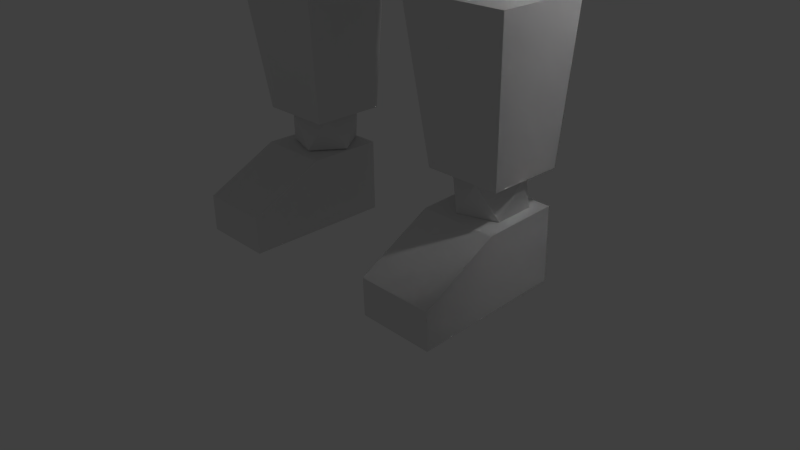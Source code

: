 # Source: MechRigged.blend  (saved by Blender 2.73.0; exported with 4.5.12 LTS)
import bpy
from mathutils import Matrix  # noqa: F401  (used for matrix-valued properties, if any)

bpy.ops.wm.read_factory_settings(use_empty=True)
scene = bpy.context.scene
scene.name = 'Scene'

# ---- collections
col_collection_1 = bpy.data.collections.new('Collection 1'); scene.collection.children.link(col_collection_1)

# ---- materials (node trees are filled in below, after node groups)
mat_material_002 = bpy.data.materials.new('Material.002')
mat_material_002.alpha_threshold = 0.0
mat_material_002.use_transparent_shadow = False
mat_material_002.roughness = 0.5
mat_material_002.line_color = (0.0, 0.0, 0.0, 1.0)
mat_material = bpy.data.materials.new('Material')
mat_material.alpha_threshold = 0.0
mat_material.use_transparent_shadow = False
mat_material.roughness = 0.5
mat_material.line_color = (0.0, 0.0, 0.0, 1.0)
mat_material_001 = bpy.data.materials.new('Material.001')
mat_material_001.alpha_threshold = 0.0
mat_material_001.use_transparent_shadow = False
mat_material_001.roughness = 0.5
mat_material_001.line_color = (0.0, 0.0, 0.0, 1.0)
mat_material_003 = bpy.data.materials.new('Material.003')
mat_material_003.alpha_threshold = 0.0
mat_material_003.use_transparent_shadow = False
mat_material_003.roughness = 0.5
mat_material_003.line_color = (0.0, 0.0, 0.0, 1.0)
mat_material_004 = bpy.data.materials.new('Material.004')
mat_material_004.alpha_threshold = 0.0
mat_material_004.use_transparent_shadow = False
mat_material_004.roughness = 0.5
mat_material_004.line_color = (0.0, 0.0, 0.0, 1.0)
mat_material_005 = bpy.data.materials.new('Material.005')
mat_material_005.alpha_threshold = 0.0
mat_material_005.use_transparent_shadow = False
mat_material_005.roughness = 0.5
mat_material_005.line_color = (0.0, 0.0, 0.0, 1.0)
mat_material_006 = bpy.data.materials.new('Material.006')
mat_material_006.alpha_threshold = 0.0
mat_material_006.use_transparent_shadow = False
mat_material_006.roughness = 0.5
mat_material_006.line_color = (0.0, 0.0, 0.0, 1.0)
mat_material_008 = bpy.data.materials.new('Material.008')
mat_material_008.alpha_threshold = 0.0
mat_material_008.use_transparent_shadow = False
mat_material_008.roughness = 0.5
mat_material_008.line_color = (0.0, 0.0, 0.0, 1.0)

# ---- material node trees

# ---- world
world_world = bpy.data.worlds.new('World'); scene.world = world_world
world_world.color = (0.05088, 0.05088, 0.05088)
world_world.use_sun_shadow = False
world_world.sun_shadow_jitter_overblur = 0.0
world_world.cycles.sampling_method = 'MANUAL'
world_world.cycles.sample_map_resolution = 256

# ---- cameras
cam_camera = bpy.data.cameras.new('Camera')
cam_camera.clip_end = 100.0
cam_camera.lens = 35.0
cam_camera.sensor_width = 32.0
cam_camera.sensor_height = 18.0
cam_camera.ortho_scale = 7.314
cam_camera.dof.focus_distance = 0.0
cam_camera.dof.aperture_fstop = 128.0

# ---- lights
light_lamp = bpy.data.lights.new('Lamp', 'POINT')
light_lamp.transmission_factor = 0.0
light_lamp.cutoff_distance = 30.0
light_lamp.energy = 100.0
light_lamp.shadow_buffer_clip_start = 1.001
light_lamp.shadow_soft_size = 0.1
light_lamp.shadow_maximum_resolution = 0.006
light_lamp.use_absolute_resolution = True
light_lamp.cycles.use_multiple_importance_sampling = False

# ---- meshes
me_cube_006 = bpy.data.meshes.new('Cube.006')
me_cube_006.from_pydata([(0.3335, 0.988, -0.4438), (0.6808, -0.9816, -0.4438), (-0.304, -1.155, -0.4438), (-0.6513, 0.8144, -0.4438), (0.3335, 0.988, 0.5562), (0.6808, -0.9816, 0.05617), (-0.304, -1.155, 0.05617), (-0.6513, 0.8144, 0.5562), (0.5072, 0.003193, -0.4438), (-0.4777, -0.1705, -0.4438), (0.5072, 0.003192, 0.5562), (-0.4777, -0.1705, 0.5562)], [], [(8, 1, 2, 9), (10, 11, 6, 5), (8, 10, 5, 1), (1, 5, 6, 2), (9, 11, 7, 3), (4, 0, 3, 7), (2, 6, 11, 9), (0, 4, 10, 8), (4, 7, 11, 10), (0, 8, 9, 3)])
me_cube_006.materials.append(mat_material_002)
me_cube_006.use_remesh_preserve_volume = False
me_cube_006.use_remesh_preserve_attributes = False
me_cube_006.use_mirror_vertex_groups = False
me_cube_006.update()
me_icosphere = bpy.data.meshes.new('Icosphere')
me_icosphere.from_pydata([(0.009209, 0.1558, -1.494), (1.126, -0.2729, -0.7546), (-0.05338, -1.039, -0.7546), (-1.146, -0.1538, -0.7546), (0.7619, 1.085, -0.7546), (1.039, -0.1538, -0.7546), (-0.6422, 1.159, -0.7546), (1.165, 0.4653, 0.4415), (0.6606, -1.072, 0.4415), (-1.146, -0.1538, -0.7546), (0.0718, 1.35, 0.4415), (0.5836, -0.5838, 0.388), (-1.146, -0.1538, -0.7546), (-1.107, 0.5844, 0.4415), (1.165, 0.4653, 0.4415), (0.2211, -0.8258, 0.5912), (0.0718, 1.35, 0.4415), (-0.05338, -0.8289, 0.03324), (0.9562, -0.01011, -0.7189), (-0.7435, -0.9986, 0.4415), (-0.304, -0.7983, 0.5912), (0.009209, 0.1558, 1.181), (-1.107, 0.5844, 0.4415), (-1.146, -0.1538, -0.7546), (-0.6904, -0.5838, 0.388), (-1.146, -0.1538, -0.7546), (-1.063, -0.01011, -0.7189), (-1.146, -0.1538, -0.7546)], [], [(0, 1, 2), (0, 2, 3), (1, 0, 4), (2, 1, 5), (0, 3, 6), (1, 4, 7), (0, 6, 4), (1, 8, 5), (9, 6, 3), (1, 7, 8), (4, 10, 7), (4, 6, 10), (11, 5, 8), (9, 12, 13, 6), (8, 7, 14, 15), (6, 13, 10), (11, 8, 17), (11, 18, 5), (9, 3, 13, 12), (19, 8, 15, 20), (14, 7, 10, 16), (15, 14, 21), (13, 22, 16, 10), (19, 17, 8), (3, 23, 19, 13), (19, 20, 22, 13), (20, 15, 21), (14, 16, 21), (16, 22, 21), (24, 17, 19), (25, 19, 23), (22, 20, 21), (24, 19, 27, 9, 26)])
me_icosphere.use_remesh_preserve_volume = False
me_icosphere.use_remesh_preserve_attributes = False
me_icosphere.use_mirror_vertex_groups = False
me_icosphere.update()
me_icosphere_002 = bpy.data.meshes.new('Icosphere.002')
me_icosphere_002.from_pydata([(-1.093, 0.8848, 0.0), (0.0, 0.2097, 0.7878), (-0.2038, 0.3364, 0.6399), (-0.224, 0.2992, 0.4398), (-0.4817, 0.5079, 0.4398), (-0.9762, 1.002, 0.0605), (-1.01, 1.029, 0.03569), (-0.1587, 0.3395, 0.6686), (-0.6184, 0.4506, 1.123), (-0.637, 0.4549, 1.143), (0.0, 0.0, 0.0), (1.093, 0.8848, 0.0), (0.2038, 0.3364, 0.6399), (0.224, 0.2992, 0.4398), (0.4817, 0.5079, 0.4398), (0.9762, 1.002, 0.0605), (1.01, 1.029, 0.03569), (0.1587, 0.3395, 0.6686), (0.6184, 0.4506, 1.123), (0.637, 0.4549, 1.143)], [], [(0, 10, 1, 2, 3, 4), (0, 4, 5, 6), (2, 1, 7), (6, 5, 8, 7, 1, 9), (3, 8, 5, 4), (8, 3, 2, 7), (11, 16, 15, 14), (13, 14, 15, 18), (18, 17, 12, 13), (11, 14, 13, 12, 1, 10), (12, 17, 1), (16, 19, 1, 17, 18, 15)])
me_icosphere_002.use_remesh_preserve_volume = False
me_icosphere_002.use_remesh_preserve_attributes = False
me_icosphere_002.use_mirror_vertex_groups = False
me_icosphere_002.update()
me_cube_031 = bpy.data.meshes.new('Cube.031')
me_cube_031.from_pydata([(-0.5475, -0.6471, -0.2209), (0.7397, -0.6471, 0.3225), (0.3696, -0.2082, 1.199), (-0.9176, -0.2082, 0.6557), (-0.4906, -0.33, -0.3557), (0.7966, -0.33, 0.1877), (0.4799, 0.4063, 0.938), (-0.8074, 0.4063, 0.3946), (0.09611, -0.6471, 0.05079), (-0.6709, -0.5008, 0.07129), (-0.2257, -0.6471, -0.08507), (0.4179, -0.6471, 0.1866), (-0.9176, -0.2082, 0.6557), (-0.5286, -0.6313, -0.2209), (-0.4774, -0.3458, -0.3422), (-0.1877, -0.3458, -0.2199), (-0.2389, -0.6313, -0.0986), (-0.4052, -0.7776, -0.5131), (-0.1156, -0.7776, -0.3908), (0.1341, -0.3458, -0.08406), (-0.1556, -0.3458, -0.2063), (0.08286, -0.6313, 0.03726), (-0.2068, -0.6313, -0.08502), (0.1663, -0.3458, -0.07047), (0.4559, -0.3458, 0.0518), (0.115, -0.6313, 0.05084), (0.4047, -0.6313, 0.1731), (0.7265, -0.6313, 0.309), (0.7777, -0.3458, 0.1877), (0.4881, -0.3458, 0.06539), (0.4368, -0.6313, 0.1867), (0.2062, -0.7776, -0.255), (-0.0834, -0.7776, -0.3772), (0.2384, -0.7776, -0.2414), (0.528, -0.7776, -0.1191), (0.8498, -0.7776, 0.01676), (0.5602, -0.7776, -0.1055), (-0.3635, 0.2886, -0.6118), (-0.07392, 0.2886, -0.4895), (0.2479, 0.2886, -0.3536), (-0.04174, 0.2886, -0.4759), (0.2801, 0.2886, -0.3401), (0.5697, 0.2886, -0.2178), (0.8915, 0.2886, -0.08193), (0.6019, 0.2886, -0.2042), (-0.1833, 0.4594, -1.039), (0.1064, 0.4594, -0.9165), (0.4282, 0.4594, -0.7807), (0.1385, 0.4594, -0.9029), (0.4603, 0.4594, -0.7671), (0.75, 0.4594, -0.6448), (1.072, 0.4594, -0.5089), (0.7822, 0.4594, -0.6312), (-0.4869, 0.4349, -0.3196), (-0.1973, 0.4349, -0.1973), (0.1245, 0.4349, -0.06143), (-0.1651, 0.4349, -0.1837), (0.1567, 0.4349, -0.04785), (0.4463, 0.4349, 0.07443), (0.7681, 0.4349, 0.2103), (0.4785, 0.4349, 0.08801), (-0.43, 0.7521, -0.4544), (-0.1404, 0.7521, -0.3321), (0.1814, 0.7521, -0.1962), (-0.1082, 0.7521, -0.3185), (0.2136, 0.7521, -0.1826), (0.5032, 0.7521, -0.06037), (0.825, 0.7521, 0.07549), (0.5354, 0.7521, -0.04678), (-0.6292, -0.1849, -0.02754), (-0.8512, 0.0785, 0.4984), (-0.6804, -0.4703, 0.09377), (-0.9024, -0.207, 0.6198), (-0.6613, -0.1849, -0.04113), (-0.8834, 0.0785, 0.4849), (-0.7125, -0.4703, 0.08018), (-0.9346, -0.207, 0.6062), (-0.9831, -0.1849, -0.177), (-1.205, 0.0785, 0.349), (-1.034, -0.4703, -0.05567), (-1.256, -0.207, 0.4703), (-0.4811, -0.01399, -0.4681), (-0.8029, -0.01399, -0.604), (-0.5475, 0.4495, -0.3107), (-0.8693, 0.4495, -0.4466), (-0.4242, 0.3032, -0.6029), (-0.746, 0.3032, -0.7388), (0.08955, 0.01993, 1.384), (-0.8549, 0.01993, 0.9855), (0.1704, 0.4708, 1.193), (-0.774, 0.4708, 0.7939), (-0.4974, -0.699, -0.08507), (0.6074, -0.699, 0.3814), (0.2898, -0.3223, 1.134), (-0.8151, -0.3223, 0.6674)], [], [(1, 2, 93, 92), (45, 61, 62, 46), (5, 1, 27, 28, 29, 30, 11, 26, 24, 23, 25, 8, 21, 19, 20, 22, 10, 16, 15, 14, 13, 0, 4), (10, 0, 13, 16), (46, 62, 54, 38, 15, 16, 18), (20, 19, 39, 40), (16, 13, 17, 18), (27, 30, 36, 35), (8, 10, 22, 21), (49, 65, 66, 50), (52, 36, 30, 29, 44, 60, 68), (11, 8, 25, 26), (35, 51, 67, 59, 43, 28, 27), (1, 11, 30, 27), (32, 48, 47, 31), (70, 72, 12, 3, 7, 4, 0, 9, 71, 69), (52, 68, 67, 51), (17, 45, 46, 18), (26, 25, 33, 34), (21, 22, 32, 31), (23, 24, 42, 41), (14, 15, 38, 37), (29, 28, 43, 44), (40, 56, 64, 48, 32, 22, 20), (50, 66, 58, 42, 24, 26, 34), (74, 78, 80, 76, 72, 70), (37, 53, 61, 45, 17, 13, 14), (9, 12, 72, 71), (48, 64, 63, 47), (47, 63, 55, 39, 19, 21, 31), (40, 39, 55, 56), (56, 55, 63, 64), (53, 54, 62, 61), (57, 58, 66, 65), (60, 59, 67, 68), (37, 38, 54, 53), (41, 42, 58, 57), (36, 52, 51, 35), (44, 43, 59, 60), (33, 49, 50, 34), (75, 79, 77, 73, 69, 71), (69, 73, 74, 70), (23, 41, 57, 65, 49, 33, 25), (80, 79, 75, 76), (84, 86, 82, 77, 79, 80, 78), (84, 83, 85, 86), (81, 82, 86, 85), (82, 81, 73, 77), (6, 7, 90, 89), (2, 1, 5, 6), (6, 5, 4, 7), (85, 83, 74, 73, 81), (84, 78, 74, 83), (71, 72, 76, 75), (89, 90, 88, 87), (2, 6, 89, 87), (7, 3, 88, 90), (3, 2, 87, 88), (93, 94, 91, 92), (0, 1, 92, 91), (3, 0, 91, 94), (2, 3, 94, 93)])
me_cube_031.use_remesh_preserve_volume = False
me_cube_031.use_remesh_preserve_attributes = False
me_cube_031.use_mirror_vertex_groups = False
me_cube_031.update()
me_cube_019 = bpy.data.meshes.new('Cube.019')
me_cube_019.from_pydata([(-0.1477, -0.7758, 0.8502), (-0.1477, 0.1848, 0.9921), (0.7128, 0.1515, 0.6463), (0.7128, -0.7758, 0.5044), (0.02586, -0.5718, 1.2), (0.02586, -0.05251, 1.2), (0.8864, -0.05251, 0.8541), (0.8864, -0.5718, 0.8541), (-0.2679, -0.7758, 0.5511), (1.072, 0.1543, 0.3622), (0.5926, -0.7758, 0.2054), (-0.2679, 0.5366, 0.5511), (0.5926, 0.5366, 0.2054), (0.1417, 0.3857, 1.539), (1.002, 0.3525, 1.193), (0.0215, 0.7375, 1.24), (0.882, 0.7375, 0.8942), (0.4331, 0.4088, 1.929), (1.076, 0.384, 1.67), (0.3433, 0.6718, 1.705), (0.9866, 0.6718, 1.447), (-0.8196, -0.7758, -0.8219), (1.192, -0.7731, 0.6612), (0.04087, -0.7758, -1.168), (-0.8196, 0.5366, -0.8219), (0.04087, 0.5366, -1.168), (-0.9886, -0.6321, -1.242), (1.192, 0.1543, 0.8032), (-0.1281, -0.6321, -1.588), (-0.9886, 0.4277, -1.242), (-0.1281, 0.4277, -1.588), (-1.126, -0.5783, -1.695), (-1.126, 0.1037, -1.695), (-0.3421, 0.1037, -2.01), (-0.3421, -0.5783, -2.01), (-1.126, 0.3869, -1.695), (-0.3421, 0.3869, -2.01), (-0.7769, -0.6579, 0.8205), (-0.8482, 0.1774, 0.9439), (-0.8813, -0.6579, 0.5605), (-0.9527, 0.1485, 0.5605), (-0.8813, 0.4833, 0.5605), (-0.5252, 0.3521, 1.419), (-0.6297, 0.658, 1.159), (0.3013, 0.3722, 2.155), (0.2232, 0.6009, 1.961), (-1.16, -0.6579, -0.6334), (-1.16, 0.1485, -0.6334), (-1.16, 0.4833, -0.6334), (-1.158, -0.5329, -0.999), (-1.158, 0.1182, -0.999), (-1.158, 0.3886, -0.999), (-1.277, -0.4861, -1.392), (-1.277, 0.1069, -1.392), (-1.277, 0.3531, -1.392), (1.072, -0.7731, 0.3622), (1.072, 0.5393, 0.3622), (1.482, 0.3552, 1.35), (1.362, 0.7402, 1.051), (1.556, 0.3867, 1.827), (1.466, 0.6745, 1.604), (0.4317, 0.1543, -1.073), (0.4317, -0.7731, -1.073), (0.4317, 0.5393, -1.073), (0.1941, 0.1195, -1.493), (0.1941, -0.6294, -1.493), (0.1146, 0.4304, -1.493), (-0.09943, 0.1064, -1.915), (-0.09943, -0.5756, -1.915), (-0.09943, 0.3896, -1.915)], [], [(4, 5, 1, 0), (5, 6, 2, 1), (6, 7, 3, 2), (7, 4, 0, 3), (3, 0, 8, 10), (7, 6, 5, 4), (11, 12, 25, 24), (20, 18, 59, 60), (19, 15, 43, 45), (18, 14, 57, 59), (13, 17, 44, 42), (16, 20, 60, 58), (11, 24, 48, 41), (21, 8, 39, 46), (30, 25, 63, 66), (12, 11, 15, 16), (1, 2, 14, 13), (17, 18, 20, 19), (10, 23, 62, 55), (16, 15, 19, 20), (13, 14, 18, 17), (24, 25, 30, 29), (36, 30, 66, 69), (24, 29, 51, 48), (10, 8, 21, 23), (23, 28, 65, 62), (26, 21, 46, 49), (29, 30, 36, 35), (34, 33, 67, 68), (32, 31, 52, 53), (23, 21, 26, 28), (33, 36, 69, 67), (35, 32, 53, 54), (31, 32, 33, 34), (32, 35, 36, 33), (29, 35, 54, 51), (28, 26, 31, 34), (28, 34, 68, 65), (31, 26, 49, 52), (37, 38, 40, 39), (41, 38, 42, 43), (38, 41, 40), (43, 42, 44, 45), (40, 41, 48, 47), (39, 40, 47, 46), (47, 48, 51, 50), (46, 47, 50, 49), (50, 51, 54, 53), (49, 50, 53, 52), (17, 19, 45, 44), (1, 13, 42, 38), (15, 11, 41, 43), (8, 0, 37, 39), (0, 1, 38, 37), (27, 22, 55, 9), (56, 9, 61, 63), (27, 9, 56), (27, 56, 58, 57), (57, 58, 60, 59), (63, 61, 64, 66), (9, 55, 62, 61), (66, 64, 67, 69), (61, 62, 65, 64), (64, 65, 68, 67), (12, 16, 58, 56), (14, 2, 27, 57), (3, 10, 55, 22), (25, 12, 56, 63), (2, 3, 22, 27)])
me_cube_019.use_remesh_preserve_volume = False
me_cube_019.use_remesh_preserve_attributes = False
me_cube_019.use_mirror_vertex_groups = False
me_cube_019.update()
me_cylinder_001 = bpy.data.meshes.new('Cylinder.001')
me_cylinder_001.from_pydata([(-1.192e-07, 1.0, -1.0), (-1.192e-07, 1.0, 1.0), (0.1951, 0.9808, -1.0), (0.1951, 0.9808, 1.0), (0.3827, 0.9239, -1.0), (0.3827, 0.9239, 1.0), (0.5556, 0.8315, -1.0), (0.5556, 0.8315, 1.0), (0.7071, 0.7071, -1.0), (0.7071, 0.7071, 1.0), (0.8315, 0.5556, -1.0), (0.8315, 0.5556, 1.0), (0.9239, 0.3827, -1.0), (0.9239, 0.3827, 1.0), (0.9808, 0.1951, -1.0), (0.9808, 0.1951, 1.0), (1.0, 1.907e-06, -1.0), (1.0, 1.907e-06, 1.0), (0.9808, -0.1951, -1.0), (0.9808, -0.1951, 1.0), (0.9239, -0.3827, -1.0), (0.9239, -0.3827, 1.0), (0.8315, -0.5556, -1.0), (0.8315, -0.5556, 1.0), (0.7071, -0.7071, -1.0), (0.7071, -0.7071, 1.0), (0.5556, -0.8315, -1.0), (0.5556, -0.8315, 1.0), (0.3827, -0.9239, -1.0), (0.3827, -0.9239, 1.0), (0.1951, -0.9808, -1.0), (0.1951, -0.9808, 1.0), (-4.768e-07, -1.0, -1.0), (-4.768e-07, -1.0, 1.0), (-0.1951, -0.9808, -1.0), (-0.1951, -0.9808, 1.0), (-0.3827, -0.9239, -1.0), (-0.3827, -0.9239, 1.0), (-0.5556, -0.8315, -1.0), (-0.5556, -0.8315, 1.0), (-0.7071, -0.7071, -1.0), (-0.7071, -0.7071, 1.0), (-0.8315, -0.5556, -1.0), (-0.8315, -0.5556, 1.0), (-0.9239, -0.3827, -1.0), (-0.9239, -0.3827, 1.0), (-0.9808, -0.1951, -1.0), (-0.9808, -0.1951, 1.0), (-1.0, 2.861e-06, -1.0), (-1.0, 2.861e-06, 1.0), (-0.9808, 0.1951, -1.0), (-0.9808, 0.1951, 1.0), (-0.9239, 0.3827, -1.0), (-0.9239, 0.3827, 1.0), (-0.8315, 0.5556, -1.0), (-0.8315, 0.5556, 1.0), (-0.7071, 0.7071, -1.0), (-0.7071, 0.7071, 1.0), (-0.5556, 0.8315, -1.0), (-0.5556, 0.8315, 1.0), (-0.3827, 0.9239, -1.0), (-0.3827, 0.9239, 1.0), (-0.1951, 0.9808, -1.0), (-0.1951, 0.9808, 1.0)], [], [(0, 1, 3, 2), (2, 3, 5, 4), (4, 5, 7, 6), (6, 7, 9, 8), (8, 9, 11, 10), (10, 11, 13, 12), (12, 13, 15, 14), (14, 15, 17, 16), (16, 17, 19, 18), (18, 19, 21, 20), (20, 21, 23, 22), (22, 23, 25, 24), (24, 25, 27, 26), (26, 27, 29, 28), (28, 29, 31, 30), (30, 31, 33, 32), (32, 33, 35, 34), (34, 35, 37, 36), (36, 37, 39, 38), (38, 39, 41, 40), (40, 41, 43, 42), (42, 43, 45, 44), (44, 45, 47, 46), (46, 47, 49, 48), (48, 49, 51, 50), (50, 51, 53, 52), (52, 53, 55, 54), (54, 55, 57, 56), (56, 57, 59, 58), (58, 59, 61, 60), (3, 1, 63, 61, 59, 57, 55, 53, 51, 49, 47, 45, 43, 41, 39, 37, 35, 33, 31, 29, 27, 25, 23, 21, 19, 17, 15, 13, 11, 9, 7, 5), (62, 63, 1, 0), (60, 61, 63, 62), (0, 2, 4, 6, 8, 10, 12, 14, 16, 18, 20, 22, 24, 26, 28, 30, 32, 34, 36, 38, 40, 42, 44, 46, 48, 50, 52, 54, 56, 58, 60, 62)])
me_cylinder_001.use_remesh_preserve_volume = False
me_cylinder_001.use_remesh_preserve_attributes = False
me_cylinder_001.use_mirror_vertex_groups = False
me_cylinder_001.update()
me_cube_015 = bpy.data.meshes.new('Cube.015')
me_cube_015.from_pydata([(-1.291, -1.0, -0.8487), (-1.291, 1.0, -0.8487), (-0.2324, 1.0, -0.5167), (-0.2324, -1.0, -0.5167), (-1.542, -1.0, 0.2108), (-1.542, 1.0, 0.2108), (-1.47, 0.5654, 0.6761), (-1.47, -0.5654, 0.6761), (-2.337, -1.0, 0.1039), (-2.337, 1.0, 0.1039), (-2.337, -0.3256, 0.7189), (-2.337, 0.3256, 0.7189), (-0.4427, 0.4351, -0.03241), (-0.4427, -0.4351, -0.03241), (-0.7936, 0.246, 0.3263), (-0.7936, -0.246, 0.3263), (-0.0844, 0.1347, 0.5604), (-0.0844, -0.1347, 0.5604), (-0.193, 0.07615, 0.6715), (-0.193, -0.07615, 0.6715), (-1.165, -0.3617, -0.883), (-1.165, 0.3617, -0.883), (-0.7821, 0.3617, -0.7629), (-0.7821, -0.3617, -0.7629), (-1.076, -0.222, -0.9082), (-1.076, 0.222, -0.9082), (-0.8408, 0.222, -0.8345), (-0.8408, -0.222, -0.8345), (-0.9777, -0.8491, -1.368), (-0.9777, 0.8491, -1.368), (-0.7573, 0.8491, -1.268), (-0.7352, -0.8491, -1.268), (-1.646, -0.5047, -0.7182), (-1.646, 0.5047, -0.7182), (-2.174, -0.5047, -0.2374), (-2.174, 0.5047, -0.2374), (-2.337, -1.0, 0.1039), (-2.337, 1.0, 0.1039), (-2.337, -0.3256, 0.7189), (-2.337, 0.3256, 0.7189), (-2.337, -1.0, 0.1039), (-2.337, 1.0, 0.1039), (-2.337, -0.3256, 0.7189), (-2.337, 0.3256, 0.7189), (-2.532, 0.2302, 0.8158), (-2.532, -0.2302, 0.8158), (-2.532, 0.7069, 0.381), (-2.532, -0.7069, 0.381), (-2.532, 0.1456, 0.7359), (-2.532, -0.1456, 0.7359), (-2.532, 0.4471, 0.4609), (-2.532, -0.4471, 0.4609), (-2.436, 0.08382, 0.6143), (-2.436, -0.08382, 0.6143), (-2.436, 0.2574, 0.456), (-2.436, -0.2574, 0.456), (1.291, -1.0, -0.8487), (1.291, 1.0, -0.8487), (0.2324, 1.0, -0.5167), (0.2324, -1.0, -0.5167), (1.542, -1.0, 0.2108), (1.542, 1.0, 0.2108), (1.47, 0.5654, 0.6761), (1.47, -0.5654, 0.6761), (2.337, -1.0, 0.1039), (2.337, 1.0, 0.1039), (2.337, -0.3256, 0.7189), (2.337, 0.3256, 0.7189), (0.4427, 0.4351, -0.03241), (0.4427, -0.4351, -0.03241), (0.7936, 0.246, 0.3263), (0.7936, -0.246, 0.3263), (0.0844, 0.1347, 0.5604), (0.0844, -0.1347, 0.5604), (0.193, 0.07615, 0.6715), (0.193, -0.07615, 0.6715), (1.165, -0.3617, -0.883), (1.165, 0.3617, -0.883), (0.7821, 0.3617, -0.7629), (0.7821, -0.3617, -0.7629), (1.076, -0.222, -0.9082), (1.076, 0.222, -0.9082), (0.8408, 0.222, -0.8345), (0.8408, -0.222, -0.8345), (0.9777, -0.8491, -1.368), (0.9777, 0.8491, -1.368), (0.7573, 0.8491, -1.268), (0.7352, -0.8491, -1.268), (1.646, -0.5047, -0.7182), (1.646, 0.5047, -0.7182), (2.174, -0.5047, -0.2374), (2.174, 0.5047, -0.2374), (2.337, -1.0, 0.1039), (2.337, 1.0, 0.1039), (2.337, -0.3256, 0.7189), (2.337, 0.3256, 0.7189), (2.337, -1.0, 0.1039), (2.337, 1.0, 0.1039), (2.337, -0.3256, 0.7189), (2.337, 0.3256, 0.7189), (2.532, 0.2302, 0.8158), (2.532, -0.2302, 0.8158), (2.532, 0.7069, 0.381), (2.532, -0.7069, 0.381), (2.532, 0.1456, 0.7359), (2.532, -0.1456, 0.7359), (2.532, 0.4471, 0.4609), (2.532, -0.4471, 0.4609), (2.436, 0.08382, 0.6143), (2.436, -0.08382, 0.6143), (2.436, 0.2574, 0.456), (2.436, -0.2574, 0.456)], [], [(0, 8, 34, 32), (5, 6, 2, 1), (3, 2, 12, 13), (7, 4, 0, 3), (3, 0, 20, 23), (7, 6, 5, 4), (9, 8, 36, 37), (5, 1, 9, 11), (4, 5, 11, 10), (0, 4, 10, 8), (13, 12, 16, 17), (7, 3, 13, 15), (6, 7, 15, 14), (2, 6, 14, 12), (18, 19, 17, 16), (15, 13, 17, 19), (14, 15, 19, 18), (12, 14, 18, 16), (23, 20, 24, 27), (2, 3, 23, 22), (1, 2, 22, 21), (0, 1, 21, 20), (27, 24, 28, 31), (22, 23, 27, 26), (21, 22, 26, 25), (20, 21, 25, 24), (28, 29, 30, 31), (26, 27, 31, 30), (25, 26, 30, 29), (24, 25, 29, 28), (33, 32, 34, 35), (9, 1, 33, 35), (8, 9, 35, 34), (1, 0, 32, 33), (37, 36, 40, 41), (11, 9, 37, 39), (10, 11, 39, 38), (8, 10, 38, 36), (43, 41, 46, 44), (39, 37, 41, 43), (38, 39, 43, 42), (36, 38, 42, 40), (42, 43, 44, 45), (45, 44, 48, 49), (41, 40, 47, 46), (40, 42, 45, 47), (49, 48, 52, 53), (47, 45, 49, 51), (46, 47, 51, 50), (44, 46, 50, 48), (55, 53, 52, 54), (51, 49, 53, 55), (50, 51, 55, 54), (48, 50, 54, 52), (56, 88, 90, 64), (61, 57, 58, 62), (59, 69, 68, 58), (63, 59, 56, 60), (59, 79, 76, 56), (63, 60, 61, 62), (65, 93, 92, 64), (61, 67, 65, 57), (60, 66, 67, 61), (56, 64, 66, 60), (69, 73, 72, 68), (63, 71, 69, 59), (62, 70, 71, 63), (58, 68, 70, 62), (74, 72, 73, 75), (71, 75, 73, 69), (70, 74, 75, 71), (68, 72, 74, 70), (79, 83, 80, 76), (58, 78, 79, 59), (57, 77, 78, 58), (56, 76, 77, 57), (83, 87, 84, 80), (78, 82, 83, 79), (77, 81, 82, 78), (76, 80, 81, 77), (84, 87, 86, 85), (82, 86, 87, 83), (81, 85, 86, 82), (80, 84, 85, 81), (89, 91, 90, 88), (65, 91, 89, 57), (64, 90, 91, 65), (57, 89, 88, 56), (93, 97, 96, 92), (67, 95, 93, 65), (66, 94, 95, 67), (64, 92, 94, 66), (99, 100, 102, 97), (95, 99, 97, 93), (94, 98, 99, 95), (92, 96, 98, 94), (98, 101, 100, 99), (101, 105, 104, 100), (97, 102, 103, 96), (96, 103, 101, 98), (105, 109, 108, 104), (103, 107, 105, 101), (102, 106, 107, 103), (100, 104, 106, 102), (111, 110, 108, 109), (107, 111, 109, 105), (106, 110, 111, 107), (104, 108, 110, 106)])
me_cube_015.use_remesh_preserve_volume = False
me_cube_015.use_remesh_preserve_attributes = False
me_cube_015.use_mirror_vertex_groups = False
me_cube_015.update()
me_cylinder = bpy.data.meshes.new('Cylinder')
me_cylinder.from_pydata([(-4.404e-08, 1.0, 1.0), (0.1951, 0.9808, 1.0), (0.3827, 0.9239, 1.0), (0.5556, 0.8315, 1.0), (0.7071, 0.7071, 1.0), (0.8315, 0.5556, 1.0), (0.9239, 0.3827, 1.0), (0.9808, 0.1951, 1.0), (1.0, 2.861e-06, 1.0), (0.9808, -0.1951, 1.0), (0.9239, -0.3827, 1.0), (0.8315, -0.5556, 1.0), (0.7071, -0.7071, 1.0), (0.5556, -0.8315, 1.0), (0.3827, -0.9239, 1.0), (0.1951, -0.9808, 1.0), (-3.699e-07, -1.0, 1.0), (-0.1951, -0.9808, 1.0), (-0.3827, -0.9239, 1.0), (-0.5556, -0.8315, 1.0), (-0.7071, -0.7071, 1.0), (-0.8315, -0.5556, 1.0), (-0.9239, -0.3827, 1.0), (-0.9808, -0.1951, 1.0), (-1.0, 3.815e-06, 1.0), (-0.9808, 0.1951, 1.0), (-0.9239, 0.3827, 1.0), (-0.8315, 0.5556, 1.0), (-0.7071, 0.7071, 1.0), (-0.5556, 0.8315, 1.0), (-0.3827, 0.9239, 1.0), (-0.1951, 0.9808, 1.0), (-5.275e-08, 1.043, 1.147), (0.2034, 1.023, 1.147), (0.399, 0.9634, 1.147), (0.5793, 0.867, 1.147), (0.7373, 0.7373, 1.147), (0.867, 0.5793, 1.147), (0.9634, 0.399, 1.147), (1.023, 0.2034, 1.147), (1.043, 2.861e-06, 1.147), (1.023, -0.2034, 1.147), (0.9634, -0.399, 1.147), (0.867, -0.5793, 1.147), (0.7373, -0.7373, 1.147), (0.5793, -0.867, 1.147), (0.399, -0.9634, 1.147), (0.2034, -1.023, 1.147), (-3.925e-07, -1.043, 1.147), (-0.2034, -1.023, 1.147), (-0.399, -0.9634, 1.147), (-0.5793, -0.867, 1.147), (-0.7373, -0.7373, 1.147), (-0.867, -0.5793, 1.147), (-0.9634, -0.399, 1.147), (-1.023, -0.2034, 1.147), (-1.043, 3.815e-06, 1.147), (-1.023, 0.2034, 1.147), (-0.9634, 0.399, 1.147), (-0.867, 0.5793, 1.147), (-0.7373, 0.7373, 1.147), (-0.5793, 0.867, 1.147), (-0.399, 0.9634, 1.147), (-0.2034, 1.023, 1.147), (-4.516e-08, 0.9377, 1.11), (0.1829, 0.9197, 1.11), (0.3589, 0.8664, 1.11), (0.521, 0.7797, 1.11), (0.6631, 0.6631, 1.11), (0.7797, 0.521, 1.11), (0.8664, 0.3589, 1.11), (0.9197, 0.1829, 1.11), (0.9377, 2.861e-06, 1.11), (0.9197, -0.1829, 1.11), (0.8664, -0.3589, 1.11), (0.7797, -0.521, 1.11), (0.6631, -0.6631, 1.11), (0.521, -0.7797, 1.11), (0.3589, -0.8664, 1.11), (0.1829, -0.9197, 1.11), (-3.507e-07, -0.9377, 1.11), (-0.1829, -0.9197, 1.11), (-0.3589, -0.8664, 1.11), (-0.521, -0.7797, 1.11), (-0.6631, -0.6631, 1.11), (-0.7797, -0.521, 1.11), (-0.8664, -0.3589, 1.11), (-0.9197, -0.1829, 1.11), (-0.9377, 3.815e-06, 1.11), (-0.9197, 0.1829, 1.11), (-0.8664, 0.3589, 1.11), (-0.7797, 0.521, 1.11), (-0.6631, 0.6631, 1.11), (-0.521, 0.7797, 1.11), (-0.3589, 0.8664, 1.11), (-0.1829, 0.9197, 1.11), (-3.158e-08, 0.82, 0.9902), (0.16, 0.8042, 0.9902), (0.3138, 0.7575, 0.9902), (0.4555, 0.6818, 0.9902), (0.5798, 0.5798, 0.9902), (0.6818, 0.4556, 0.9902), (0.7575, 0.3138, 0.9902), (0.8042, 0.16, 0.9902), (0.82, 2.861e-06, 0.9902), (0.8042, -0.16, 0.9902), (0.7575, -0.3138, 0.9902), (0.6818, -0.4555, 0.9902), (0.5798, -0.5798, 0.9902), (0.4555, -0.6818, 0.9902), (0.3138, -0.7575, 0.9902), (0.16, -0.8042, 0.9902), (-2.988e-07, -0.82, 0.9902), (-0.16, -0.8042, 0.9902), (-0.3138, -0.7575, 0.9902), (-0.4555, -0.6818, 0.9902), (-0.5798, -0.5798, 0.9902), (-0.6818, -0.4555, 0.9902), (-0.7575, -0.3138, 0.9902), (-0.8042, -0.16, 0.9902), (-0.82, 3.815e-06, 0.9902), (-0.8042, 0.16, 0.9902), (-0.7575, 0.3138, 0.9902), (-0.6818, 0.4556, 0.9902), (-0.5798, 0.5798, 0.9902), (-0.4555, 0.6818, 0.9902), (-0.3138, 0.7575, 0.9902), (-0.16, 0.8042, 0.9902), (-1.603e-08, 0.657, 0.7374), (0.1282, 0.6443, 0.7374), (0.2514, 0.6069, 0.7374), (0.365, 0.5462, 0.7374), (0.4645, 0.4645, 0.7374), (0.5462, 0.365, 0.7374), (0.6069, 0.2514, 0.7374), (0.6443, 0.1282, 0.7374), (0.657, 2.861e-06, 0.7374), (0.6443, -0.1282, 0.7374), (0.6069, -0.2514, 0.7374), (0.5462, -0.365, 0.7374), (0.4645, -0.4645, 0.7374), (0.365, -0.5462, 0.7374), (0.2514, -0.6069, 0.7374), (0.1282, -0.6443, 0.7374), (-2.301e-07, -0.6569, 0.7374), (-0.1282, -0.6443, 0.7374), (-0.2514, -0.6069, 0.7374), (-0.365, -0.5462, 0.7374), (-0.4645, -0.4645, 0.7374), (-0.5462, -0.365, 0.7374), (-0.6069, -0.2514, 0.7374), (-0.6443, -0.1282, 0.7374), (-0.657, 2.861e-06, 0.7374), (-0.6443, 0.1282, 0.7374), (-0.6069, 0.2514, 0.7374), (-0.5462, 0.365, 0.7374), (-0.4645, 0.4645, 0.7374), (-0.365, 0.5462, 0.7374), (-0.2514, 0.6069, 0.7374), (-0.1282, 0.6443, 0.7374), (4.338e-08, 1.0, 1.823e-07), (-4.404e-08, 1.0, -1.0), (0.1951, 0.9808, 1.823e-07), (0.1951, 0.9808, -1.0), (0.3827, 0.9239, 1.823e-07), (0.3827, 0.9239, -1.0), (0.5556, 0.8315, 1.823e-07), (0.5556, 0.8315, -1.0), (0.7071, 0.7071, 1.823e-07), (0.7071, 0.7071, -1.0), (0.8315, 0.5556, 1.823e-07), (0.8315, 0.5556, -1.0), (0.9239, 0.3827, 1.823e-07), (0.9239, 0.3827, -1.0), (0.9808, 0.1951, 1.823e-07), (0.9808, 0.1951, -1.0), (1.0, 2.861e-06, 1.823e-07), (1.0, 2.861e-06, -1.0), (0.9808, -0.1951, 1.823e-07), (0.9808, -0.1951, -1.0), (0.9239, -0.3827, 1.823e-07), (0.9239, -0.3827, -1.0), (0.8315, -0.5556, 1.823e-07), (0.8315, -0.5556, -1.0), (0.7071, -0.7071, 1.823e-07), (0.7071, -0.7071, -1.0), (0.5556, -0.8315, 1.823e-07), (0.5556, -0.8315, -1.0), (0.3827, -0.9239, 1.823e-07), (0.3827, -0.9239, -1.0), (0.1951, -0.9808, 1.823e-07), (0.1951, -0.9808, -1.0), (-2.825e-07, -1.0, 1.823e-07), (-3.699e-07, -1.0, -1.0), (-0.1951, -0.9808, 1.823e-07), (-0.1951, -0.9808, -1.0), (-0.3827, -0.9239, 1.823e-07), (-0.3827, -0.9239, -1.0), (-0.5556, -0.8315, 1.823e-07), (-0.5556, -0.8315, -1.0), (-0.7071, -0.7071, 1.823e-07), (-0.7071, -0.7071, -1.0), (-0.8315, -0.5556, 1.823e-07), (-0.8315, -0.5556, -1.0), (-0.9239, -0.3827, 1.823e-07), (-0.9239, -0.3827, -1.0), (-0.9808, -0.1951, 1.823e-07), (-0.9808, -0.1951, -1.0), (-1.0, 3.815e-06, 1.823e-07), (-1.0, 3.815e-06, -1.0), (-0.9808, 0.1951, 1.823e-07), (-0.9808, 0.1951, -1.0), (-0.9239, 0.3827, 1.823e-07), (-0.9239, 0.3827, -1.0), (-0.8315, 0.5556, 1.823e-07), (-0.8315, 0.5556, -1.0), (-0.7071, 0.7071, 1.823e-07), (-0.7071, 0.7071, -1.0), (-0.5556, 0.8315, 1.823e-07), (-0.5556, 0.8315, -1.0), (-0.3827, 0.9239, 1.823e-07), (-0.3827, 0.9239, -1.0), (-0.1951, 0.9808, 1.823e-07), (-0.1951, 0.9808, -1.0), (-5.275e-08, 1.043, -1.147), (0.2034, 1.023, -1.147), (0.399, 0.9634, -1.147), (0.5793, 0.867, -1.147), (0.7373, 0.7373, -1.147), (0.867, 0.5793, -1.147), (0.9634, 0.399, -1.147), (1.023, 0.2034, -1.147), (1.043, 2.861e-06, -1.147), (1.023, -0.2034, -1.147), (0.9634, -0.399, -1.147), (0.867, -0.5793, -1.147), (0.7373, -0.7373, -1.147), (0.5793, -0.867, -1.147), (0.399, -0.9634, -1.147), (0.2034, -1.023, -1.147), (-3.925e-07, -1.043, -1.147), (-0.2034, -1.023, -1.147), (-0.399, -0.9634, -1.147), (-0.5793, -0.867, -1.147), (-0.7373, -0.7373, -1.147), (-0.867, -0.5793, -1.147), (-0.9634, -0.399, -1.147), (-1.023, -0.2034, -1.147), (-1.043, 3.815e-06, -1.147), (-1.023, 0.2034, -1.147), (-0.9634, 0.399, -1.147), (-0.867, 0.5793, -1.147), (-0.7373, 0.7373, -1.147), (-0.5793, 0.867, -1.147), (-0.399, 0.9634, -1.147), (-0.2034, 1.023, -1.147), (-4.516e-08, 0.9377, -1.11), (0.1829, 0.9197, -1.11), (0.3589, 0.8664, -1.11), (0.521, 0.7797, -1.11), (0.6631, 0.6631, -1.11), (0.7797, 0.521, -1.11), (0.8664, 0.3589, -1.11), (0.9197, 0.1829, -1.11), (0.9377, 2.861e-06, -1.11), (0.9197, -0.1829, -1.11), (0.8664, -0.3589, -1.11), (0.7797, -0.521, -1.11), (0.6631, -0.6631, -1.11), (0.521, -0.7797, -1.11), (0.3589, -0.8664, -1.11), (0.1829, -0.9197, -1.11), (-3.507e-07, -0.9377, -1.11), (-0.1829, -0.9197, -1.11), (-0.3589, -0.8664, -1.11), (-0.521, -0.7797, -1.11), (-0.6631, -0.6631, -1.11), (-0.7797, -0.521, -1.11), (-0.8664, -0.3589, -1.11), (-0.9197, -0.1829, -1.11), (-0.9377, 3.815e-06, -1.11), (-0.9197, 0.1829, -1.11), (-0.8664, 0.3589, -1.11), (-0.7797, 0.521, -1.11), (-0.6631, 0.6631, -1.11), (-0.521, 0.7797, -1.11), (-0.3589, 0.8664, -1.11), (-0.1829, 0.9197, -1.11), (-3.158e-08, 0.82, -0.9902), (0.16, 0.8042, -0.9902), (0.3138, 0.7575, -0.9902), (0.4555, 0.6818, -0.9902), (0.5798, 0.5798, -0.9902), (0.6818, 0.4556, -0.9902), (0.7575, 0.3138, -0.9902), (0.8042, 0.16, -0.9902), (0.82, 2.861e-06, -0.9902), (0.8042, -0.16, -0.9902), (0.7575, -0.3138, -0.9902), (0.6818, -0.4555, -0.9902), (0.5798, -0.5798, -0.9902), (0.4555, -0.6818, -0.9902), (0.3138, -0.7575, -0.9902), (0.16, -0.8042, -0.9902), (-2.988e-07, -0.82, -0.9902), (-0.16, -0.8042, -0.9902), (-0.3138, -0.7575, -0.9902), (-0.4555, -0.6818, -0.9902), (-0.5798, -0.5798, -0.9902), (-0.6818, -0.4555, -0.9902), (-0.7575, -0.3138, -0.9902), (-0.8042, -0.16, -0.9902), (-0.82, 3.815e-06, -0.9902), (-0.8042, 0.16, -0.9902), (-0.7575, 0.3138, -0.9902), (-0.6818, 0.4556, -0.9902), (-0.5798, 0.5798, -0.9902), (-0.4555, 0.6818, -0.9902), (-0.3138, 0.7575, -0.9902), (-0.16, 0.8042, -0.9902), (-1.603e-08, 0.657, -0.7374), (0.1282, 0.6443, -0.7374), (0.2514, 0.6069, -0.7374), (0.365, 0.5462, -0.7374), (0.4645, 0.4645, -0.7374), (0.5462, 0.365, -0.7374), (0.6069, 0.2514, -0.7374), (0.6443, 0.1282, -0.7374), (0.657, 2.861e-06, -0.7374), (0.6443, -0.1282, -0.7374), (0.6069, -0.2514, -0.7374), (0.5462, -0.365, -0.7374), (0.4645, -0.4645, -0.7374), (0.365, -0.5462, -0.7374), (0.2514, -0.6069, -0.7374), (0.1282, -0.6443, -0.7374), (-2.301e-07, -0.6569, -0.7374), (-0.1282, -0.6443, -0.7374), (-0.2514, -0.6069, -0.7374), (-0.365, -0.5462, -0.7374), (-0.4645, -0.4645, -0.7374), (-0.5462, -0.365, -0.7374), (-0.6069, -0.2514, -0.7374), (-0.6443, -0.1282, -0.7374), (-0.657, 2.861e-06, -0.7374), (-0.6443, 0.1282, -0.7374), (-0.6069, 0.2514, -0.7374), (-0.5462, 0.365, -0.7374), (-0.4645, 0.4645, -0.7374), (-0.365, 0.5462, -0.7374), (-0.2514, 0.6069, -0.7374), (-0.1282, 0.6443, -0.7374)], [], [(160, 0, 1, 162), (162, 1, 2, 164), (164, 2, 3, 166), (166, 3, 4, 168), (168, 4, 5, 170), (170, 5, 6, 172), (172, 6, 7, 174), (174, 7, 8, 176), (176, 8, 9, 178), (178, 9, 10, 180), (180, 10, 11, 182), (182, 11, 12, 184), (184, 12, 13, 186), (186, 13, 14, 188), (188, 14, 15, 190), (190, 15, 16, 192), (192, 16, 17, 194), (194, 17, 18, 196), (196, 18, 19, 198), (198, 19, 20, 200), (200, 20, 21, 202), (202, 21, 22, 204), (204, 22, 23, 206), (206, 23, 24, 208), (208, 24, 25, 210), (210, 25, 26, 212), (212, 26, 27, 214), (214, 27, 28, 216), (216, 28, 29, 218), (218, 29, 30, 220), (27, 26, 58, 59), (222, 31, 0, 160), (220, 30, 31, 222), (61, 60, 92, 93), (5, 4, 36, 37), (16, 15, 47, 48), (30, 29, 61, 62), (19, 18, 50, 51), (1, 0, 32, 33), (8, 7, 39, 40), (22, 21, 53, 54), (11, 10, 42, 43), (25, 24, 56, 57), (3, 2, 34, 35), (14, 13, 45, 46), (28, 27, 59, 60), (17, 16, 48, 49), (6, 5, 37, 38), (31, 30, 62, 63), (20, 19, 51, 52), (9, 8, 40, 41), (23, 22, 54, 55), (12, 11, 43, 44), (26, 25, 57, 58), (4, 3, 35, 36), (15, 14, 46, 47), (29, 28, 60, 61), (18, 17, 49, 50), (7, 6, 38, 39), (0, 31, 63, 32), (21, 20, 52, 53), (10, 9, 41, 42), (24, 23, 55, 56), (2, 1, 33, 34), (13, 12, 44, 45), (95, 94, 126, 127), (50, 49, 81, 82), (39, 38, 70, 71), (59, 58, 90, 91), (37, 36, 68, 69), (48, 47, 79, 80), (57, 56, 88, 89), (35, 34, 66, 67), (46, 45, 77, 78), (55, 54, 86, 87), (33, 32, 64, 65), (44, 43, 75, 76), (32, 63, 95, 64), (53, 52, 84, 85), (42, 41, 73, 74), (62, 61, 93, 94), (51, 50, 82, 83), (40, 39, 71, 72), (60, 59, 91, 92), (49, 48, 80, 81), (38, 37, 69, 70), (58, 57, 89, 90), (36, 35, 67, 68), (47, 46, 78, 79), (56, 55, 87, 88), (34, 33, 65, 66), (45, 44, 76, 77), (54, 53, 85, 86), (43, 42, 74, 75), (63, 62, 94, 95), (52, 51, 83, 84), (41, 40, 72, 73), (118, 117, 149, 150), (84, 83, 115, 116), (73, 72, 104, 105), (93, 92, 124, 125), (82, 81, 113, 114), (71, 70, 102, 103), (91, 90, 122, 123), (69, 68, 100, 101), (80, 79, 111, 112), (89, 88, 120, 121), (67, 66, 98, 99), (78, 77, 109, 110), (87, 86, 118, 119), (65, 64, 96, 97), (76, 75, 107, 108), (64, 95, 127, 96), (85, 84, 116, 117), (74, 73, 105, 106), (94, 93, 125, 126), (83, 82, 114, 115), (72, 71, 103, 104), (92, 91, 123, 124), (81, 80, 112, 113), (70, 69, 101, 102), (90, 89, 121, 122), (68, 67, 99, 100), (79, 78, 110, 111), (88, 87, 119, 120), (66, 65, 97, 98), (77, 76, 108, 109), (86, 85, 117, 118), (75, 74, 106, 107), (129, 128, 159, 158, 157, 156, 155, 154, 153, 152, 151, 150, 149, 148, 147, 146, 145, 144, 143, 142, 141, 140, 139, 138, 137, 136, 135, 134, 133, 132, 131, 130), (107, 106, 138, 139), (127, 126, 158, 159), (116, 115, 147, 148), (105, 104, 136, 137), (125, 124, 156, 157), (114, 113, 145, 146), (103, 102, 134, 135), (123, 122, 154, 155), (101, 100, 132, 133), (112, 111, 143, 144), (121, 120, 152, 153), (99, 98, 130, 131), (110, 109, 141, 142), (119, 118, 150, 151), (97, 96, 128, 129), (108, 107, 139, 140), (96, 127, 159, 128), (117, 116, 148, 149), (106, 105, 137, 138), (126, 125, 157, 158), (115, 114, 146, 147), (104, 103, 135, 136), (124, 123, 155, 156), (113, 112, 144, 145), (102, 101, 133, 134), (122, 121, 153, 154), (100, 99, 131, 132), (111, 110, 142, 143), (120, 119, 151, 152), (98, 97, 129, 130), (109, 108, 140, 141), (160, 162, 163, 161), (162, 164, 165, 163), (164, 166, 167, 165), (166, 168, 169, 167), (168, 170, 171, 169), (170, 172, 173, 171), (172, 174, 175, 173), (174, 176, 177, 175), (176, 178, 179, 177), (178, 180, 181, 179), (180, 182, 183, 181), (182, 184, 185, 183), (184, 186, 187, 185), (186, 188, 189, 187), (188, 190, 191, 189), (190, 192, 193, 191), (192, 194, 195, 193), (194, 196, 197, 195), (196, 198, 199, 197), (198, 200, 201, 199), (200, 202, 203, 201), (202, 204, 205, 203), (204, 206, 207, 205), (206, 208, 209, 207), (208, 210, 211, 209), (210, 212, 213, 211), (212, 214, 215, 213), (214, 216, 217, 215), (216, 218, 219, 217), (218, 220, 221, 219), (215, 251, 250, 213), (222, 160, 161, 223), (220, 222, 223, 221), (160, 222, 220, 218, 216, 214, 212, 210, 208, 206, 204, 202, 200, 198, 196, 194, 192, 190, 188, 186, 184, 182, 180, 178, 176, 174, 172, 170, 168, 166, 164, 162), (253, 285, 284, 252), (171, 229, 228, 169), (193, 240, 239, 191), (221, 254, 253, 219), (199, 243, 242, 197), (163, 225, 224, 161), (177, 232, 231, 175), (205, 246, 245, 203), (183, 235, 234, 181), (211, 249, 248, 209), (167, 227, 226, 165), (189, 238, 237, 187), (217, 252, 251, 215), (195, 241, 240, 193), (173, 230, 229, 171), (223, 255, 254, 221), (201, 244, 243, 199), (179, 233, 232, 177), (207, 247, 246, 205), (185, 236, 235, 183), (213, 250, 249, 211), (169, 228, 227, 167), (191, 239, 238, 189), (219, 253, 252, 217), (197, 242, 241, 195), (175, 231, 230, 173), (161, 224, 255, 223), (203, 245, 244, 201), (181, 234, 233, 179), (209, 248, 247, 207), (165, 226, 225, 163), (187, 237, 236, 185), (287, 319, 318, 286), (242, 274, 273, 241), (231, 263, 262, 230), (251, 283, 282, 250), (229, 261, 260, 228), (240, 272, 271, 239), (249, 281, 280, 248), (227, 259, 258, 226), (238, 270, 269, 237), (247, 279, 278, 246), (225, 257, 256, 224), (236, 268, 267, 235), (224, 256, 287, 255), (245, 277, 276, 244), (234, 266, 265, 233), (254, 286, 285, 253), (243, 275, 274, 242), (232, 264, 263, 231), (252, 284, 283, 251), (241, 273, 272, 240), (230, 262, 261, 229), (250, 282, 281, 249), (228, 260, 259, 227), (239, 271, 270, 238), (248, 280, 279, 247), (226, 258, 257, 225), (237, 269, 268, 236), (246, 278, 277, 245), (235, 267, 266, 234), (255, 287, 286, 254), (244, 276, 275, 243), (233, 265, 264, 232), (310, 342, 341, 309), (276, 308, 307, 275), (265, 297, 296, 264), (285, 317, 316, 284), (274, 306, 305, 273), (263, 295, 294, 262), (283, 315, 314, 282), (261, 293, 292, 260), (272, 304, 303, 271), (281, 313, 312, 280), (259, 291, 290, 258), (270, 302, 301, 269), (279, 311, 310, 278), (257, 289, 288, 256), (268, 300, 299, 267), (256, 288, 319, 287), (277, 309, 308, 276), (266, 298, 297, 265), (286, 318, 317, 285), (275, 307, 306, 274), (264, 296, 295, 263), (284, 316, 315, 283), (273, 305, 304, 272), (262, 294, 293, 261), (282, 314, 313, 281), (260, 292, 291, 259), (271, 303, 302, 270), (280, 312, 311, 279), (258, 290, 289, 257), (269, 301, 300, 268), (278, 310, 309, 277), (267, 299, 298, 266), (321, 322, 323, 324, 325, 326, 327, 328, 329, 330, 331, 332, 333, 334, 335, 336, 337, 338, 339, 340, 341, 342, 343, 344, 345, 346, 347, 348, 349, 350, 351, 320), (299, 331, 330, 298), (319, 351, 350, 318), (308, 340, 339, 307), (297, 329, 328, 296), (317, 349, 348, 316), (306, 338, 337, 305), (295, 327, 326, 294), (315, 347, 346, 314), (293, 325, 324, 292), (304, 336, 335, 303), (313, 345, 344, 312), (291, 323, 322, 290), (302, 334, 333, 301), (311, 343, 342, 310), (289, 321, 320, 288), (300, 332, 331, 299), (288, 320, 351, 319), (309, 341, 340, 308), (298, 330, 329, 297), (318, 350, 349, 317), (307, 339, 338, 306), (296, 328, 327, 295), (316, 348, 347, 315), (305, 337, 336, 304), (294, 326, 325, 293), (314, 346, 345, 313), (292, 324, 323, 291), (303, 335, 334, 302), (312, 344, 343, 311), (290, 322, 321, 289), (301, 333, 332, 300)])
me_cylinder.use_remesh_preserve_volume = False
me_cylinder.use_remesh_preserve_attributes = False
me_cylinder.use_mirror_vertex_groups = False
me_cylinder.update()
me_cube_012 = bpy.data.meshes.new('Cube.012')
me_cube_012.from_pydata([(-1.0, 0.9984, -1.934), (-1.0, -1.002, -1.934), (-1.75, -0.7516, -1.684), (-1.75, 0.7484, -1.684), (-1.009, 1.102, -1.429), (-1.836, -0.8293, -1.429), (-1.836, 0.8261, -1.429), (0.01017, 1.102, -1.429), (0.01017, -1.105, -1.429), (-1.009, -1.105, -1.429), (-1.304, -0.5168, 0.2734), (-1.304, 0.5136, 0.2734), (-1.009, 0.6854, 0.2734), (0.01017, 0.6854, 0.2734), (0.01017, -0.6886, 0.2734), (-1.009, -0.6886, 0.2734), (-1.794, -0.5168, 1.045), (-1.794, 0.5136, 1.045), (-1.131, 0.8378, 1.045), (-0.4163, 0.7424, 0.5618), (-0.3293, 0.7132, 0.414), (-0.1977, 0.7132, 0.414), (0.01236, -0.7443, 0.414), (-0.3293, -0.7443, 0.414), (-0.3844, -0.7814, 0.5076), (0.01236, 0.7411, 0.414), (-1.131, -0.841, 1.045), (-1.597, -0.2109, 1.196), (-1.597, 0.2077, 1.196), (-0.5942, 0.8378, 0.8639), (-0.5942, -0.841, 0.8639), (-1.328, -0.3426, 1.196), (-1.328, 0.3394, 1.196), (-1.066, 0.2077, 2.235), (-1.066, -0.2109, 2.235), (-1.066, -0.3111, 1.866), (-1.066, -0.3426, 1.734), (-1.066, 0.2254, 2.164), (-1.066, 0.3394, 1.734), (-0.3293, 0.9984, 0.414), (-0.3293, -1.002, 0.414), (-1.066, -1.002, 1.665), (-1.066, 0.9984, 1.665), (-0.3293, 0.7755, 1.473), (-1.066, -1.002, 2.414), (-1.066, 0.9984, 2.414), (-0.3293, -0.7788, 1.473), (1.0, 0.9984, -1.934), (1.0, -1.002, -1.934), (1.75, -0.7516, -1.684), (1.75, 0.7484, -1.684), (1.009, 1.102, -1.429), (3.321e-08, 0.9984, -1.934), (3.321e-08, -1.002, -1.934), (1.836, -0.8293, -1.429), (1.836, 0.8261, -1.429), (-0.01017, 1.102, -1.429), (-0.01017, -1.105, -1.429), (1.009, -1.105, -1.429), (1.304, -0.5168, 0.2734), (1.304, 0.5136, 0.2734), (1.009, 0.6854, 0.2734), (-0.01017, 0.6854, 0.2734), (-0.01017, -0.6886, 0.2734), (1.009, -0.6886, 0.2734), (1.794, -0.5168, 1.045), (1.794, 0.5136, 1.045), (1.131, 0.8378, 1.045), (0.4163, 0.7424, 0.5618), (0.3293, 0.7132, 0.414), (0.1977, 0.7132, 0.414), (-0.01236, -0.7443, 0.414), (3.321e-08, -0.7443, 0.414), (0.3293, -0.7443, 0.414), (0.3844, -0.7814, 0.5076), (-0.01236, 0.7411, 0.414), (1.131, -0.841, 1.045), (1.597, -0.2109, 1.196), (1.597, 0.2077, 1.196), (3.321e-08, 0.7395, 0.414), (0.5942, 0.8378, 0.8639), (0.5942, -0.841, 0.8639), (1.328, -0.3426, 1.196), (1.328, 0.3394, 1.196), (1.066, 0.2077, 2.235), (1.066, -0.2109, 2.235), (1.066, -0.3111, 1.866), (1.066, -0.3426, 1.734), (1.066, 0.2254, 2.164), (1.066, 0.3394, 1.734), (0.3293, 0.9984, 0.414), (0.3293, -1.002, 0.414), (1.066, -1.002, 1.665), (1.066, 0.9984, 1.665), (0.3293, 0.7755, 1.473), (3.321e-08, 0.9984, 0.414), (3.321e-08, -1.002, 0.414), (1.066, -1.002, 2.414), (1.066, 0.9984, 2.414), (3.321e-08, -0.5076, 1.473), (0.3293, -0.7788, 1.473), (3.321e-08, 0.5044, 1.473)], [], [(0, 1, 2, 3), (0, 3, 6, 4), (1, 0, 52, 53), (5, 6, 3, 2), (4, 7, 52, 0), (8, 9, 1, 53), (7, 8, 53, 52), (9, 5, 2, 1), (6, 5, 10, 11), (6, 11, 12, 4), (7, 4, 12, 13), (9, 8, 14, 15), (8, 7, 13, 14), (9, 15, 10, 5), (11, 10, 16, 17), (13, 12, 18, 19, 20, 21), (15, 14, 22, 72, 23, 24), (22, 14, 13, 25), (15, 26, 16, 10), (11, 17, 18, 12), (17, 16, 27, 28), (13, 21, 79, 25), (19, 18, 29), (30, 26, 15, 24), (16, 26, 31, 27), (18, 17, 28, 32), (33, 28, 27, 34), (29, 18, 26, 30), (26, 18, 32, 31), (35, 27, 31, 36), (37, 32, 28, 33), (34, 27, 35), (36, 31, 32, 38), (38, 32, 37), (39, 20, 19, 29, 30, 24, 23, 40, 41, 42), (39, 42, 45, 43), (20, 39, 95, 79, 21), (40, 23, 72, 96), (41, 40, 46, 44), (41, 36, 38, 37, 33, 34, 45, 42), (41, 44, 45, 34, 35, 36), (39, 43, 101, 95), (46, 43, 45, 44), (46, 40, 96, 99), (99, 101, 43, 46), (47, 50, 49, 48), (47, 51, 55, 50), (48, 53, 52, 47), (54, 49, 50, 55), (51, 47, 52, 56), (57, 53, 48, 58), (56, 52, 53, 57), (58, 48, 49, 54), (55, 60, 59, 54), (55, 51, 61, 60), (56, 62, 61, 51), (58, 64, 63, 57), (57, 63, 62, 56), (58, 54, 59, 64), (60, 66, 65, 59), (62, 70, 69, 68, 67, 61), (64, 74, 73, 72, 71, 63), (71, 75, 62, 63), (64, 59, 65, 76), (60, 61, 67, 66), (66, 78, 77, 65), (62, 75, 79, 70), (68, 80, 67), (81, 74, 64, 76), (65, 77, 82, 76), (67, 83, 78, 66), (84, 85, 77, 78), (80, 81, 76, 67), (76, 82, 83, 67), (86, 87, 82, 77), (88, 84, 78, 83), (85, 86, 77), (87, 89, 83, 82), (89, 88, 83), (90, 93, 92, 91, 73, 74, 81, 80, 68, 69), (90, 94, 98, 93), (69, 70, 79, 95, 90), (91, 96, 72, 73), (92, 97, 100, 91), (92, 93, 98, 85, 84, 88, 89, 87), (92, 87, 86, 85, 98, 97), (90, 95, 101, 94), (100, 97, 98, 94), (100, 99, 96, 91), (99, 100, 94, 101)])
me_cube_012.use_remesh_preserve_volume = False
me_cube_012.use_remesh_preserve_attributes = False
me_cube_012.use_mirror_vertex_groups = False
me_cube_012.update()
me_cube_002 = bpy.data.meshes.new('Cube.002')
me_cube_002.from_pydata([(-0.7416, -0.4395, 0.8677), (-0.7416, 0.5605, 0.8677), (0.3747, 0.5605, 1.375), (0.3747, -0.4395, 1.375), (-0.5652, -0.6672, -1.134), (-0.5652, 0.5605, -1.134), (0.8103, 0.5605, -0.8735), (0.8103, -0.6672, -0.8735)], [], [(4, 0, 1, 5), (5, 1, 2, 6), (6, 2, 3, 7), (7, 3, 0, 4), (0, 3, 2, 1), (7, 4, 5, 6)])
me_cube_002.use_remesh_preserve_volume = False
me_cube_002.use_remesh_preserve_attributes = False
me_cube_002.use_mirror_vertex_groups = False
me_cube_002.update()
me_cube_001 = bpy.data.meshes.new('Cube.001')
me_cube_001.from_pydata([(0.3335, 0.988, -0.4438), (0.6808, -0.9816, -0.4438), (-0.304, -1.155, -0.4438), (-0.6513, 0.8144, -0.4438), (0.3335, 0.988, 0.5562), (0.6808, -0.9816, 0.05617), (-0.304, -1.155, 0.05617), (-0.6513, 0.8144, 0.5562), (0.5072, 0.003193, -0.4438), (-0.4777, -0.1705, -0.4438), (0.5072, 0.003192, 0.5562), (-0.4777, -0.1705, 0.5562)], [], [(8, 1, 2, 9), (10, 11, 6, 5), (8, 10, 5, 1), (1, 5, 6, 2), (9, 11, 7, 3), (4, 0, 3, 7), (2, 6, 11, 9), (0, 4, 10, 8), (4, 7, 11, 10), (0, 8, 9, 3)])
me_cube_001.materials.append(mat_material)
me_cube_001.use_remesh_preserve_volume = False
me_cube_001.use_remesh_preserve_attributes = False
me_cube_001.use_mirror_vertex_groups = False
me_cube_001.update()
me_cube = bpy.data.meshes.new('Cube')
me_cube.from_pydata([(0.0, -5.96e-08, -0.625), (0.4523, -0.3286, -0.2795), (-0.1727, -0.5317, -0.2795), (-0.559, -5.96e-08, -0.2795), (-0.1727, 0.5317, -0.2795), (0.4523, 0.3286, -0.2795), (0.1727, -0.5317, 0.2795), (-0.4523, -0.3286, 0.2795), (-0.4523, 0.3286, 0.2795), (0.1727, 0.5317, 0.2795), (0.559, -5.96e-08, 0.2795), (0.0, -5.96e-08, 0.625)], [], [(0, 1, 2), (1, 0, 5), (0, 2, 3), (0, 3, 4), (0, 4, 5), (1, 5, 10), (2, 1, 6), (3, 2, 7), (4, 3, 8), (5, 4, 9), (1, 10, 6), (2, 6, 7), (3, 7, 8), (4, 8, 9), (5, 9, 10), (6, 10, 11), (7, 6, 11), (8, 7, 11), (9, 8, 11), (10, 9, 11)])
me_cube.materials.append(mat_material)
me_cube.use_remesh_preserve_volume = False
me_cube.use_remesh_preserve_attributes = False
me_cube.use_mirror_vertex_groups = False
me_cube.update()
me_cube_003 = bpy.data.meshes.new('Cube.003')
me_cube_003.from_pydata([(-1.192e-07, 0.0, -0.625), (0.4522, -0.3286, -0.2795), (-0.1727, -0.5317, -0.2795), (-0.559, 0.0, -0.2795), (-0.1727, 0.5317, -0.2795), (0.4522, 0.3286, -0.2795), (0.1727, -0.5317, 0.2795), (-0.4523, -0.3286, 0.2795), (-0.4523, 0.3286, 0.2795), (0.1727, 0.5317, 0.2795), (0.559, 0.0, 0.2795), (-1.192e-07, 0.0, 0.625)], [], [(0, 1, 2), (1, 0, 5), (0, 2, 3), (0, 3, 4), (0, 4, 5), (1, 5, 10), (2, 1, 6), (3, 2, 7), (4, 3, 8), (5, 4, 9), (1, 10, 6), (2, 6, 7), (3, 7, 8), (4, 8, 9), (5, 9, 10), (6, 10, 11), (7, 6, 11), (8, 7, 11), (9, 8, 11), (10, 9, 11)])
me_cube_003.materials.append(mat_material_001)
me_cube_003.use_remesh_preserve_volume = False
me_cube_003.use_remesh_preserve_attributes = False
me_cube_003.use_mirror_vertex_groups = False
me_cube_003.update()
me_cube_004 = bpy.data.meshes.new('Cube.004')
me_cube_004.from_pydata([(-0.5, -0.437, -1.095), (-0.5, 0.563, -1.095), (0.5, 0.563, -1.095), (0.5, -0.437, -1.095), (-0.7, -0.6646, 0.9052), (-0.7, 0.563, 0.9052), (0.7, 0.563, 0.9052), (0.7, -0.6646, 0.9052)], [], [(4, 5, 1, 0), (5, 6, 2, 1), (6, 7, 3, 2), (7, 4, 0, 3), (0, 1, 2, 3), (7, 6, 5, 4)])
me_cube_004.use_remesh_preserve_volume = False
me_cube_004.use_remesh_preserve_attributes = False
me_cube_004.use_mirror_vertex_groups = False
me_cube_004.update()
me_cube_005 = bpy.data.meshes.new('Cube.005')
me_cube_005.from_pydata([(0.0, -5.96e-08, -0.7798), (0.5642, -0.4099, -0.3487), (-0.2155, -0.6633, -0.3487), (-0.6974, -5.96e-08, -0.3487), (-0.2155, 0.6633, -0.3487), (0.5642, 0.4099, -0.3487), (0.2155, -0.6633, 0.3487), (-0.5642, -0.4099, 0.3487), (-0.5642, 0.4099, 0.3487), (0.2155, 0.6633, 0.3487), (0.6974, -5.96e-08, 0.3487), (0.0, -5.96e-08, 0.7798)], [], [(0, 1, 2), (1, 0, 5), (0, 2, 3), (0, 3, 4), (0, 4, 5), (1, 5, 10), (2, 1, 6), (3, 2, 7), (4, 3, 8), (5, 4, 9), (1, 10, 6), (2, 6, 7), (3, 7, 8), (4, 8, 9), (5, 9, 10), (6, 10, 11), (7, 6, 11), (8, 7, 11), (9, 8, 11), (10, 9, 11)])
me_cube_005.materials.append(mat_material_002)
me_cube_005.use_remesh_preserve_volume = False
me_cube_005.use_remesh_preserve_attributes = False
me_cube_005.use_mirror_vertex_groups = False
me_cube_005.update()
me_cube_008 = bpy.data.meshes.new('Cube.008')
me_cube_008.from_pydata([(-1.192e-07, 0.0, -0.625), (0.4522, -0.3286, -0.2795), (-0.1727, -0.5317, -0.2795), (-0.559, 0.0, -0.2795), (-0.1727, 0.5317, -0.2795), (0.4522, 0.3286, -0.2795), (0.1727, -0.5317, 0.2795), (-0.4523, -0.3286, 0.2795), (-0.4523, 0.3286, 0.2795), (0.1727, 0.5317, 0.2795), (0.559, 0.0, 0.2795), (-1.192e-07, 0.0, 0.625)], [], [(0, 1, 2), (1, 0, 5), (0, 2, 3), (0, 3, 4), (0, 4, 5), (1, 5, 10), (2, 1, 6), (3, 2, 7), (4, 3, 8), (5, 4, 9), (1, 10, 6), (2, 6, 7), (3, 7, 8), (4, 8, 9), (5, 9, 10), (6, 10, 11), (7, 6, 11), (8, 7, 11), (9, 8, 11), (10, 9, 11)])
me_cube_008.materials.append(mat_material_003)
me_cube_008.use_remesh_preserve_volume = False
me_cube_008.use_remesh_preserve_attributes = False
me_cube_008.use_mirror_vertex_groups = False
me_cube_008.update()
me_cube_009 = bpy.data.meshes.new('Cube.009')
me_cube_009.from_pydata([(-0.5, -0.437, -1.095), (-0.5, 0.563, -1.095), (0.5, 0.563, -1.095), (0.5, -0.437, -1.095), (-0.7, -0.6646, 0.9052), (-0.7, 0.563, 0.9052), (0.7, 0.563, 0.9052), (0.7, -0.6646, 0.9052)], [], [(4, 5, 1, 0), (5, 6, 2, 1), (6, 7, 3, 2), (7, 4, 0, 3), (0, 1, 2, 3), (7, 6, 5, 4)])
me_cube_009.use_remesh_preserve_volume = False
me_cube_009.use_remesh_preserve_attributes = False
me_cube_009.use_mirror_vertex_groups = False
me_cube_009.update()
me_cube_010 = bpy.data.meshes.new('Cube.010')
me_cube_010.from_pydata([(4.768e-07, 1.192e-07, -0.5), (0.3618, -0.2629, -0.2236), (-0.1382, -0.4253, -0.2236), (-0.4472, 1.192e-07, -0.2236), (-0.1382, 0.4253, -0.2236), (0.3618, 0.2629, -0.2236), (0.1382, -0.4253, 0.2236), (-0.3618, -0.2629, 0.2236), (-0.3618, 0.2629, 0.2236), (0.1382, 0.4253, 0.2236), (0.4472, 1.192e-07, 0.2236), (4.768e-07, 1.192e-07, 0.5)], [], [(0, 1, 2), (1, 0, 5), (0, 2, 3), (0, 3, 4), (0, 4, 5), (1, 5, 10), (2, 1, 6), (3, 2, 7), (4, 3, 8), (5, 4, 9), (1, 10, 6), (2, 6, 7), (3, 7, 8), (4, 8, 9), (5, 9, 10), (6, 10, 11), (7, 6, 11), (8, 7, 11), (9, 8, 11), (10, 9, 11)])
me_cube_010.materials.append(mat_material_004)
me_cube_010.use_remesh_preserve_volume = False
me_cube_010.use_remesh_preserve_attributes = False
me_cube_010.use_mirror_vertex_groups = False
me_cube_010.update()
me_cube_011 = bpy.data.meshes.new('Cube.011')
me_cube_011.from_pydata([(4.768e-07, 1.192e-07, -0.5), (0.3618, -0.2629, -0.2236), (-0.1382, -0.4253, -0.2236), (-0.4472, 1.192e-07, -0.2236), (-0.1382, 0.4253, -0.2236), (0.3618, 0.2629, -0.2236), (0.1382, -0.4253, 0.2236), (-0.3618, -0.2629, 0.2236), (-0.3618, 0.2629, 0.2236), (0.1382, 0.4253, 0.2236), (0.4472, 1.192e-07, 0.2236), (4.768e-07, 1.192e-07, 0.5)], [], [(0, 1, 2), (1, 0, 5), (0, 2, 3), (0, 3, 4), (0, 4, 5), (1, 5, 10), (2, 1, 6), (3, 2, 7), (4, 3, 8), (5, 4, 9), (1, 10, 6), (2, 6, 7), (3, 7, 8), (4, 8, 9), (5, 9, 10), (6, 10, 11), (7, 6, 11), (8, 7, 11), (9, 8, 11), (10, 9, 11)])
me_cube_011.materials.append(mat_material_005)
me_cube_011.use_remesh_preserve_volume = False
me_cube_011.use_remesh_preserve_attributes = False
me_cube_011.use_mirror_vertex_groups = False
me_cube_011.update()
me_cube_013 = bpy.data.meshes.new('Cube.013')
me_cube_013.from_pydata([(-0.7416, -0.4395, 0.8677), (-0.7416, 0.5605, 0.8677), (0.3747, 0.5605, 1.375), (0.3747, -0.4395, 1.375), (-0.5652, -0.6672, -1.134), (-0.5652, 0.5605, -1.134), (0.8103, 0.5605, -0.8735), (0.8103, -0.6672, -0.8735)], [], [(4, 0, 1, 5), (5, 1, 2, 6), (6, 2, 3, 7), (7, 3, 0, 4), (0, 3, 2, 1), (7, 4, 5, 6)])
me_cube_013.use_remesh_preserve_volume = False
me_cube_013.use_remesh_preserve_attributes = False
me_cube_013.use_mirror_vertex_groups = False
me_cube_013.update()
me_cube_017 = bpy.data.meshes.new('Cube.017')
me_cube_017.from_pydata([(0.0, -5.96e-08, -0.625), (0.4523, -0.3286, -0.2795), (-0.1727, -0.5317, -0.2795), (-0.559, -5.96e-08, -0.2795), (-0.1727, 0.5317, -0.2795), (0.4523, 0.3286, -0.2795), (0.1727, -0.5317, 0.2795), (-0.4523, -0.3286, 0.2795), (-0.4523, 0.3286, 0.2795), (0.1727, 0.5317, 0.2795), (0.559, -5.96e-08, 0.2795), (0.0, -5.96e-08, 0.625)], [], [(0, 1, 2), (1, 0, 5), (0, 2, 3), (0, 3, 4), (0, 4, 5), (1, 5, 10), (2, 1, 6), (3, 2, 7), (4, 3, 8), (5, 4, 9), (1, 10, 6), (2, 6, 7), (3, 7, 8), (4, 8, 9), (5, 9, 10), (6, 10, 11), (7, 6, 11), (8, 7, 11), (9, 8, 11), (10, 9, 11)])
me_cube_017.materials.append(mat_material_006)
me_cube_017.use_remesh_preserve_volume = False
me_cube_017.use_remesh_preserve_attributes = False
me_cube_017.use_mirror_vertex_groups = False
me_cube_017.update()
me_cube_018 = bpy.data.meshes.new('Cube.018')
me_cube_018.from_pydata([(-0.7548, -0.7768, 0.6067), (-0.7548, 0.7665, 0.6067), (0.7002, 0.7665, -0.07308), (0.7002, -0.7768, -0.07308), (0.3294, -0.8271, 0.8795), (0.2231, 0.7774, 0.8795), (0.9838, 0.5631, 0.07486), (0.9838, -0.5734, 0.07486), (-0.4968, -0.6364, -0.8996), (-0.4968, 0.6261, -0.8996), (0.3032, 0.6261, -1.177), (0.3032, -0.6364, -1.177), (-0.7159, -0.3735, -1.319), (-0.7159, 0.3632, -1.319), (0.1789, 0.3632, -1.596), (0.1789, -0.3735, -1.596), (0.04081, -0.7768, 1.267), (0.04081, 0.7665, 1.267), (0.3982, -0.5734, 1.291), (0.3982, 0.5631, 1.291), (-0.6234, -0.7066, -0.514), (-0.6234, 0.6963, -0.514), (-0.5341, -0.999, 0.6835), (0.5163, -0.9607, 0.1942), (0.2486, -1.051, 0.877), (0.721, -0.8226, 0.3122), (-0.3478, -0.813, -0.3927), (0.2297, -0.7974, -0.5922), (0.04027, -1.036, 1.159), (0.2983, -0.8912, 1.187), (-0.4392, -0.8853, -0.1191), (-0.509, 1.029, 0.6178), (0.5683, 0.9562, 0.1198), (0.215, 1.067, 0.8165), (0.7782, 0.8231, 0.2501), (-0.318, 0.7644, -0.4705), (0.2743, 0.7345, -0.6735), (0.08006, 1.1, 1.102), (0.3447, 0.954, 1.141), (-0.4117, 0.8573, -0.1956)], [], [(1, 0, 16, 17), (1, 17, 37, 31), (6, 7, 3, 2), (16, 0, 22, 28), (4, 18, 29, 24), (7, 6, 5, 4), (11, 8, 12, 15), (2, 3, 11, 10), (19, 5, 33, 38), (9, 8, 20, 21), (12, 13, 14, 15), (10, 11, 15, 14), (9, 10, 14, 13), (8, 9, 13, 12), (18, 19, 17, 16), (9, 21, 39, 35), (4, 5, 19, 18), (0, 20, 30, 22), (1, 21, 20, 0), (25, 24, 22, 23), (23, 22, 30, 26, 27), (22, 24, 29, 28), (18, 16, 28, 29), (20, 8, 26, 30), (11, 3, 23, 27), (8, 11, 27, 26), (7, 4, 24, 25), (3, 7, 25, 23), (33, 34, 32, 31), (31, 32, 36, 35, 39), (33, 31, 37, 38), (17, 19, 38, 37), (21, 1, 31, 39), (2, 10, 36, 32), (10, 9, 35, 36), (6, 2, 32, 34), (5, 6, 34, 33)])
me_cube_018.use_remesh_preserve_volume = False
me_cube_018.use_remesh_preserve_attributes = False
me_cube_018.use_mirror_vertex_groups = False
me_cube_018.update()
me_cylinder_003 = bpy.data.meshes.new('Cylinder.003')
me_cylinder_003.from_pydata([(-1.192e-07, 1.0, -1.0), (-1.192e-07, 1.0, 1.0), (0.1951, 0.9808, -1.0), (0.1951, 0.9808, 1.0), (0.3827, 0.9239, -1.0), (0.3827, 0.9239, 1.0), (0.5556, 0.8315, -1.0), (0.5556, 0.8315, 1.0), (0.7071, 0.7071, -1.0), (0.7071, 0.7071, 1.0), (0.8315, 0.5556, -1.0), (0.8315, 0.5556, 1.0), (0.9239, 0.3827, -1.0), (0.9239, 0.3827, 1.0), (0.9808, 0.1951, -1.0), (0.9808, 0.1951, 1.0), (1.0, 1.907e-06, -1.0), (1.0, 1.907e-06, 1.0), (0.9808, -0.1951, -1.0), (0.9808, -0.1951, 1.0), (0.9239, -0.3827, -1.0), (0.9239, -0.3827, 1.0), (0.8315, -0.5556, -1.0), (0.8315, -0.5556, 1.0), (0.7071, -0.7071, -1.0), (0.7071, -0.7071, 1.0), (0.5556, -0.8315, -1.0), (0.5556, -0.8315, 1.0), (0.3827, -0.9239, -1.0), (0.3827, -0.9239, 1.0), (0.1951, -0.9808, -1.0), (0.1951, -0.9808, 1.0), (-4.768e-07, -1.0, -1.0), (-4.768e-07, -1.0, 1.0), (-0.1951, -0.9808, -1.0), (-0.1951, -0.9808, 1.0), (-0.3827, -0.9239, -1.0), (-0.3827, -0.9239, 1.0), (-0.5556, -0.8315, -1.0), (-0.5556, -0.8315, 1.0), (-0.7071, -0.7071, -1.0), (-0.7071, -0.7071, 1.0), (-0.8315, -0.5556, -1.0), (-0.8315, -0.5556, 1.0), (-0.9239, -0.3827, -1.0), (-0.9239, -0.3827, 1.0), (-0.9808, -0.1951, -1.0), (-0.9808, -0.1951, 1.0), (-1.0, 2.861e-06, -1.0), (-1.0, 2.861e-06, 1.0), (-0.9808, 0.1951, -1.0), (-0.9808, 0.1951, 1.0), (-0.9239, 0.3827, -1.0), (-0.9239, 0.3827, 1.0), (-0.8315, 0.5556, -1.0), (-0.8315, 0.5556, 1.0), (-0.7071, 0.7071, -1.0), (-0.7071, 0.7071, 1.0), (-0.5556, 0.8315, -1.0), (-0.5556, 0.8315, 1.0), (-0.3827, 0.9239, -1.0), (-0.3827, 0.9239, 1.0), (-0.1951, 0.9808, -1.0), (-0.1951, 0.9808, 1.0)], [], [(0, 1, 3, 2), (2, 3, 5, 4), (4, 5, 7, 6), (6, 7, 9, 8), (8, 9, 11, 10), (10, 11, 13, 12), (12, 13, 15, 14), (14, 15, 17, 16), (16, 17, 19, 18), (18, 19, 21, 20), (20, 21, 23, 22), (22, 23, 25, 24), (24, 25, 27, 26), (26, 27, 29, 28), (28, 29, 31, 30), (30, 31, 33, 32), (32, 33, 35, 34), (34, 35, 37, 36), (36, 37, 39, 38), (38, 39, 41, 40), (40, 41, 43, 42), (42, 43, 45, 44), (44, 45, 47, 46), (46, 47, 49, 48), (48, 49, 51, 50), (50, 51, 53, 52), (52, 53, 55, 54), (54, 55, 57, 56), (56, 57, 59, 58), (58, 59, 61, 60), (3, 1, 63, 61, 59, 57, 55, 53, 51, 49, 47, 45, 43, 41, 39, 37, 35, 33, 31, 29, 27, 25, 23, 21, 19, 17, 15, 13, 11, 9, 7, 5), (62, 63, 1, 0), (60, 61, 63, 62), (0, 2, 4, 6, 8, 10, 12, 14, 16, 18, 20, 22, 24, 26, 28, 30, 32, 34, 36, 38, 40, 42, 44, 46, 48, 50, 52, 54, 56, 58, 60, 62)])
me_cylinder_003.use_remesh_preserve_volume = False
me_cylinder_003.use_remesh_preserve_attributes = False
me_cylinder_003.use_mirror_vertex_groups = False
me_cylinder_003.update()
me_cube_023 = bpy.data.meshes.new('Cube.023')
me_cube_023.from_pydata([(0.0, -5.96e-08, -0.7798), (0.5642, -0.4099, -0.3487), (-0.2155, -0.6633, -0.3487), (-0.6974, -5.96e-08, -0.3487), (-0.2155, 0.6633, -0.3487), (0.5642, 0.4099, -0.3487), (0.2155, -0.6633, 0.3487), (-0.5642, -0.4099, 0.3487), (-0.5642, 0.4099, 0.3487), (0.2155, 0.6633, 0.3487), (0.6974, -5.96e-08, 0.3487), (0.0, -5.96e-08, 0.7798)], [], [(0, 1, 2), (1, 0, 5), (0, 2, 3), (0, 3, 4), (0, 4, 5), (1, 5, 10), (2, 1, 6), (3, 2, 7), (4, 3, 8), (5, 4, 9), (1, 10, 6), (2, 6, 7), (3, 7, 8), (4, 8, 9), (5, 9, 10), (6, 10, 11), (7, 6, 11), (8, 7, 11), (9, 8, 11), (10, 9, 11)])
me_cube_023.materials.append(mat_material_008)
me_cube_023.use_remesh_preserve_volume = False
me_cube_023.use_remesh_preserve_attributes = False
me_cube_023.use_mirror_vertex_groups = False
me_cube_023.update()
me_cube_027 = bpy.data.meshes.new('Cube.027')
me_cube_027.from_pydata([(-0.7548, -0.7768, 0.6067), (-0.7548, 0.7665, 0.6067), (0.7002, 0.7665, -0.07308), (0.7002, -0.7768, -0.07308), (0.3294, -0.8271, 0.8795), (0.2231, 0.7774, 0.8795), (0.9838, 0.5631, 0.07486), (0.9838, -0.5734, 0.07486), (-0.4968, -0.6364, -0.8996), (-0.4968, 0.6261, -0.8996), (0.3032, 0.6261, -1.177), (0.3032, -0.6364, -1.177), (-0.7159, -0.3735, -1.319), (-0.7159, 0.3632, -1.319), (0.1789, 0.3632, -1.596), (0.1789, -0.3735, -1.596), (0.04081, -0.7768, 1.267), (0.04081, 0.7665, 1.267), (0.3982, -0.5734, 1.291), (0.3982, 0.5631, 1.291), (-0.6234, -0.7066, -0.514), (-0.6234, 0.6963, -0.514), (-0.5341, -0.999, 0.6835), (0.5163, -0.9607, 0.1942), (0.2486, -1.051, 0.877), (0.721, -0.8226, 0.3122), (-0.3478, -0.813, -0.3927), (0.2297, -0.7974, -0.5922), (0.04027, -1.036, 1.159), (0.2983, -0.8912, 1.187), (-0.4392, -0.8853, -0.1191), (-0.509, 1.029, 0.6178), (0.5683, 0.9562, 0.1198), (0.215, 1.067, 0.8165), (0.7782, 0.8231, 0.2501), (-0.318, 0.7644, -0.4705), (0.2743, 0.7345, -0.6735), (0.08006, 1.1, 1.102), (0.3447, 0.954, 1.141), (-0.4117, 0.8573, -0.1956)], [], [(1, 0, 16, 17), (1, 17, 37, 31), (6, 7, 3, 2), (16, 0, 22, 28), (4, 18, 29, 24), (7, 6, 5, 4), (11, 8, 12, 15), (2, 3, 11, 10), (19, 5, 33, 38), (9, 8, 20, 21), (12, 13, 14, 15), (10, 11, 15, 14), (9, 10, 14, 13), (8, 9, 13, 12), (18, 19, 17, 16), (9, 21, 39, 35), (4, 5, 19, 18), (0, 20, 30, 22), (1, 21, 20, 0), (25, 24, 22, 23), (23, 22, 30, 26, 27), (22, 24, 29, 28), (18, 16, 28, 29), (20, 8, 26, 30), (11, 3, 23, 27), (8, 11, 27, 26), (7, 4, 24, 25), (3, 7, 25, 23), (33, 34, 32, 31), (31, 32, 36, 35, 39), (33, 31, 37, 38), (17, 19, 38, 37), (21, 1, 31, 39), (2, 10, 36, 32), (10, 9, 35, 36), (6, 2, 32, 34), (5, 6, 34, 33)])
me_cube_027.use_remesh_preserve_volume = False
me_cube_027.use_remesh_preserve_attributes = False
me_cube_027.use_mirror_vertex_groups = False
me_cube_027.update()
me_cube_028 = bpy.data.meshes.new('Cube.028')
me_cube_028.from_pydata([(-0.1477, -0.7758, 0.8502), (-0.1477, 0.1848, 0.9921), (0.7128, 0.1515, 0.6463), (0.7128, -0.7758, 0.5044), (0.02586, -0.5718, 1.2), (0.02586, -0.05251, 1.2), (0.8864, -0.05251, 0.8541), (0.8864, -0.5718, 0.8541), (-0.2679, -0.7758, 0.5511), (1.072, 0.1543, 0.3622), (0.5926, -0.7758, 0.2054), (-0.2679, 0.5366, 0.5511), (0.5926, 0.5366, 0.2054), (0.1417, 0.3857, 1.539), (1.002, 0.3525, 1.193), (0.0215, 0.7375, 1.24), (0.882, 0.7375, 0.8942), (0.4331, 0.4088, 1.929), (1.076, 0.384, 1.67), (0.3433, 0.6718, 1.705), (0.9866, 0.6718, 1.447), (-0.8196, -0.7758, -0.8219), (1.192, -0.7731, 0.6612), (0.04087, -0.7758, -1.168), (-0.8196, 0.5366, -0.8219), (0.04087, 0.5366, -1.168), (-0.9886, -0.6321, -1.242), (1.192, 0.1543, 0.8032), (-0.1281, -0.6321, -1.588), (-0.9886, 0.4277, -1.242), (-0.1281, 0.4277, -1.588), (-1.126, -0.5783, -1.695), (-1.126, 0.1037, -1.695), (-0.3421, 0.1037, -2.01), (-0.3421, -0.5783, -2.01), (-1.126, 0.3869, -1.695), (-0.3421, 0.3869, -2.01), (-0.7769, -0.6579, 0.8205), (-0.8482, 0.1774, 0.9439), (-0.8813, -0.6579, 0.5605), (-0.9527, 0.1485, 0.5605), (-0.8813, 0.4833, 0.5605), (-0.5252, 0.3521, 1.419), (-0.6297, 0.658, 1.159), (0.3013, 0.3722, 2.155), (0.2232, 0.6009, 1.961), (-1.16, -0.6579, -0.6334), (-1.16, 0.1485, -0.6334), (-1.16, 0.4833, -0.6334), (-1.158, -0.5329, -0.999), (-1.158, 0.1182, -0.999), (-1.158, 0.3886, -0.999), (-1.277, -0.4861, -1.392), (-1.277, 0.1069, -1.392), (-1.277, 0.3531, -1.392), (1.072, -0.7731, 0.3622), (1.072, 0.5393, 0.3622), (1.482, 0.3552, 1.35), (1.362, 0.7402, 1.051), (1.556, 0.3867, 1.827), (1.466, 0.6745, 1.604), (0.4317, 0.1543, -1.073), (0.4317, -0.7731, -1.073), (0.4317, 0.5393, -1.073), (0.1941, 0.1195, -1.493), (0.1941, -0.6294, -1.493), (0.1146, 0.4304, -1.493), (-0.09943, 0.1064, -1.915), (-0.09943, -0.5756, -1.915), (-0.09943, 0.3896, -1.915)], [], [(4, 5, 1, 0), (5, 6, 2, 1), (6, 7, 3, 2), (7, 4, 0, 3), (3, 0, 8, 10), (7, 6, 5, 4), (11, 12, 25, 24), (20, 18, 59, 60), (19, 15, 43, 45), (18, 14, 57, 59), (13, 17, 44, 42), (16, 20, 60, 58), (11, 24, 48, 41), (21, 8, 39, 46), (30, 25, 63, 66), (12, 11, 15, 16), (1, 2, 14, 13), (17, 18, 20, 19), (10, 23, 62, 55), (16, 15, 19, 20), (13, 14, 18, 17), (24, 25, 30, 29), (36, 30, 66, 69), (24, 29, 51, 48), (10, 8, 21, 23), (23, 28, 65, 62), (26, 21, 46, 49), (29, 30, 36, 35), (34, 33, 67, 68), (32, 31, 52, 53), (23, 21, 26, 28), (33, 36, 69, 67), (35, 32, 53, 54), (31, 32, 33, 34), (32, 35, 36, 33), (29, 35, 54, 51), (28, 26, 31, 34), (28, 34, 68, 65), (31, 26, 49, 52), (37, 38, 40, 39), (41, 38, 42, 43), (38, 41, 40), (43, 42, 44, 45), (40, 41, 48, 47), (39, 40, 47, 46), (47, 48, 51, 50), (46, 47, 50, 49), (50, 51, 54, 53), (49, 50, 53, 52), (17, 19, 45, 44), (1, 13, 42, 38), (15, 11, 41, 43), (8, 0, 37, 39), (0, 1, 38, 37), (27, 22, 55, 9), (56, 9, 61, 63), (27, 9, 56), (27, 56, 58, 57), (57, 58, 60, 59), (63, 61, 64, 66), (9, 55, 62, 61), (66, 64, 67, 69), (61, 62, 65, 64), (64, 65, 68, 67), (12, 16, 58, 56), (14, 2, 27, 57), (3, 10, 55, 22), (25, 12, 56, 63), (2, 3, 22, 27)])
me_cube_028.use_remesh_preserve_volume = False
me_cube_028.use_remesh_preserve_attributes = False
me_cube_028.use_mirror_vertex_groups = False
me_cube_028.update()
me_cube_033 = bpy.data.meshes.new('Cube.033')
me_cube_033.from_pydata([(-0.5475, -0.6471, -0.2209), (0.7397, -0.6471, 0.3225), (0.3696, -0.2082, 1.199), (-0.9176, -0.2082, 0.6557), (-0.4906, -0.33, -0.3557), (0.7966, -0.33, 0.1877), (0.4799, 0.4063, 0.938), (-0.8074, 0.4063, 0.3946), (0.09611, -0.6471, 0.05079), (-0.6709, -0.5008, 0.07129), (-0.2257, -0.6471, -0.08507), (0.4179, -0.6471, 0.1866), (-0.9176, -0.2082, 0.6557), (-0.5286, -0.6313, -0.2209), (-0.4774, -0.3458, -0.3422), (-0.1877, -0.3458, -0.2199), (-0.2389, -0.6313, -0.0986), (-0.4052, -0.7776, -0.5131), (-0.1156, -0.7776, -0.3908), (0.1341, -0.3458, -0.08406), (-0.1556, -0.3458, -0.2063), (0.08286, -0.6313, 0.03726), (-0.2068, -0.6313, -0.08502), (0.1663, -0.3458, -0.07047), (0.4559, -0.3458, 0.0518), (0.115, -0.6313, 0.05084), (0.4047, -0.6313, 0.1731), (0.7265, -0.6313, 0.309), (0.7777, -0.3458, 0.1877), (0.4881, -0.3458, 0.06539), (0.4368, -0.6313, 0.1867), (0.2062, -0.7776, -0.255), (-0.0834, -0.7776, -0.3772), (0.2384, -0.7776, -0.2414), (0.528, -0.7776, -0.1191), (0.8498, -0.7776, 0.01676), (0.5602, -0.7776, -0.1055), (-0.3635, 0.2886, -0.6118), (-0.07392, 0.2886, -0.4895), (0.2479, 0.2886, -0.3536), (-0.04174, 0.2886, -0.4759), (0.2801, 0.2886, -0.3401), (0.5697, 0.2886, -0.2178), (0.8915, 0.2886, -0.08193), (0.6019, 0.2886, -0.2042), (-0.1833, 0.4594, -1.039), (0.1064, 0.4594, -0.9165), (0.4282, 0.4594, -0.7807), (0.1385, 0.4594, -0.9029), (0.4603, 0.4594, -0.7671), (0.75, 0.4594, -0.6448), (1.072, 0.4594, -0.5089), (0.7822, 0.4594, -0.6312), (-0.4869, 0.4349, -0.3196), (-0.1973, 0.4349, -0.1973), (0.1245, 0.4349, -0.06143), (-0.1651, 0.4349, -0.1837), (0.1567, 0.4349, -0.04785), (0.4463, 0.4349, 0.07443), (0.7681, 0.4349, 0.2103), (0.4785, 0.4349, 0.08801), (-0.43, 0.7521, -0.4544), (-0.1404, 0.7521, -0.3321), (0.1814, 0.7521, -0.1962), (-0.1082, 0.7521, -0.3185), (0.2136, 0.7521, -0.1826), (0.5032, 0.7521, -0.06037), (0.825, 0.7521, 0.07549), (0.5354, 0.7521, -0.04678), (-0.6292, -0.1849, -0.02754), (-0.8512, 0.0785, 0.4984), (-0.6804, -0.4703, 0.09377), (-0.9024, -0.207, 0.6198), (-0.6613, -0.1849, -0.04113), (-0.8834, 0.0785, 0.4849), (-0.7125, -0.4703, 0.08018), (-0.9346, -0.207, 0.6062), (-0.9831, -0.1849, -0.177), (-1.205, 0.0785, 0.349), (-1.034, -0.4703, -0.05567), (-1.256, -0.207, 0.4703), (-0.4811, -0.01399, -0.4681), (-0.8029, -0.01399, -0.604), (-0.5475, 0.4495, -0.3107), (-0.8693, 0.4495, -0.4466), (-0.4242, 0.3032, -0.6029), (-0.746, 0.3032, -0.7388), (0.08955, 0.01993, 1.384), (-0.8549, 0.01993, 0.9855), (0.1704, 0.4708, 1.193), (-0.774, 0.4708, 0.7939), (-0.4974, -0.699, -0.08507), (0.6074, -0.699, 0.3814), (0.2898, -0.3223, 1.134), (-0.8151, -0.3223, 0.6674)], [], [(1, 2, 93, 92), (45, 61, 62, 46), (5, 1, 27, 28, 29, 30, 11, 26, 24, 23, 25, 8, 21, 19, 20, 22, 10, 16, 15, 14, 13, 0, 4), (10, 0, 13, 16), (46, 62, 54, 38, 15, 16, 18), (20, 19, 39, 40), (16, 13, 17, 18), (27, 30, 36, 35), (8, 10, 22, 21), (49, 65, 66, 50), (52, 36, 30, 29, 44, 60, 68), (11, 8, 25, 26), (35, 51, 67, 59, 43, 28, 27), (1, 11, 30, 27), (32, 48, 47, 31), (70, 72, 12, 3, 7, 4, 0, 9, 71, 69), (52, 68, 67, 51), (17, 45, 46, 18), (26, 25, 33, 34), (21, 22, 32, 31), (23, 24, 42, 41), (14, 15, 38, 37), (29, 28, 43, 44), (40, 56, 64, 48, 32, 22, 20), (50, 66, 58, 42, 24, 26, 34), (74, 78, 80, 76, 72, 70), (37, 53, 61, 45, 17, 13, 14), (9, 12, 72, 71), (48, 64, 63, 47), (47, 63, 55, 39, 19, 21, 31), (40, 39, 55, 56), (56, 55, 63, 64), (53, 54, 62, 61), (57, 58, 66, 65), (60, 59, 67, 68), (37, 38, 54, 53), (41, 42, 58, 57), (36, 52, 51, 35), (44, 43, 59, 60), (33, 49, 50, 34), (75, 79, 77, 73, 69, 71), (69, 73, 74, 70), (23, 41, 57, 65, 49, 33, 25), (80, 79, 75, 76), (84, 86, 82, 77, 79, 80, 78), (84, 83, 85, 86), (81, 82, 86, 85), (82, 81, 73, 77), (6, 7, 90, 89), (2, 1, 5, 6), (6, 5, 4, 7), (85, 83, 74, 73, 81), (84, 78, 74, 83), (71, 72, 76, 75), (89, 90, 88, 87), (2, 6, 89, 87), (7, 3, 88, 90), (3, 2, 87, 88), (93, 94, 91, 92), (0, 1, 92, 91), (3, 0, 91, 94), (2, 3, 94, 93)])
me_cube_033.use_remesh_preserve_volume = False
me_cube_033.use_remesh_preserve_attributes = False
me_cube_033.use_mirror_vertex_groups = False
me_cube_033.update()
arm_armature_003 = bpy.data.armatures.new('Armature.003')  # bones are not reproduced

# ---- objects
ob_metarig = bpy.data.objects.new('metarig', arm_armature_003)
ob_footright = bpy.data.objects.new('FootRight', me_cube_006)
ob_head = bpy.data.objects.new('Head', me_icosphere)
ob_head_001 = bpy.data.objects.new('Head.001', me_icosphere_002)
ob_fistleft = bpy.data.objects.new('FistLeft', me_cube_031)
ob_forearmright = bpy.data.objects.new('ForearmRight', me_cube_019)
ob_elbowright = bpy.data.objects.new('ElbowRight', me_cylinder_001)
ob_shoulderplate = bpy.data.objects.new('ShoulderPlate', me_cube_015)
ob_chest = bpy.data.objects.new('Chest', me_cylinder)
ob_torso = bpy.data.objects.new('Torso', me_cube_012)
ob_thighleft = bpy.data.objects.new('ThighLeft', me_cube_002)
ob_footleft = bpy.data.objects.new('FootLeft', me_cube_001)
ob_kneeleft = bpy.data.objects.new('KneeLeft', me_cube)
ob_lamp = bpy.data.objects.new('Lamp', light_lamp)
ob_camera = bpy.data.objects.new('Camera', cam_camera)
ob_hipleft = bpy.data.objects.new('HipLeft', me_cube_003)
ob_shinleft = bpy.data.objects.new('ShinLeft', me_cube_004)
ob_shouldersocketright = bpy.data.objects.new('ShoulderSocketRight', me_cube_005)
ob_hipright = bpy.data.objects.new('HipRight', me_cube_008)
ob_shinright = bpy.data.objects.new('ShinRight', me_cube_009)
ob_ankleleft = bpy.data.objects.new('AnkleLeft', me_cube_010)
ob_ankleright = bpy.data.objects.new('AnkleRight', me_cube_011)
ob_thighright = bpy.data.objects.new('ThighRight', me_cube_013)
ob_kneeright = bpy.data.objects.new('KneeRight', me_cube_017)
ob_shoulderright = bpy.data.objects.new('ShoulderRight', me_cube_018)
ob_elbowleft = bpy.data.objects.new('ElbowLeft', me_cylinder_003)
ob_shouldersocketleft = bpy.data.objects.new('ShoulderSocketLeft', me_cube_023)
ob_shoulderleft = bpy.data.objects.new('ShoulderLeft', me_cube_027)
ob_forearmleft = bpy.data.objects.new('ForearmLeft', me_cube_028)
ob_fistright = bpy.data.objects.new('FistRight', me_cube_033)

# ---- transforms, parenting, visibility, modifiers, constraints
ob_metarig.location = (0.0, 0.0, 0.0)
ob_metarig.show_in_front = True
ob_metarig.lineart.crease_threshold = 0.0
ob_footright.location = (-1.538, 0.03696, 0.4438)
ob_footright.rotation_euler = (0.0, -0.0, 0.1745)
ob_footright.scale = (-1.0, 1.0, 1.0)
ob_footright.lock_rotations_4d = False
ob_footright.empty_display_type = 'ARROWS'
ob_footright.lineart.crease_threshold = 0.0
ob_head.location = (0.0, 0.3442, 13.5)
ob_head.lineart.crease_threshold = 0.0
ob_head_001.parent = ob_head
ob_head_001.matrix_parent_inverse = Matrix(((1.0, 0.0, 0.0, -0.0), (0.0, 1.0, 0.0, -0.3442), (0.0, 0.0, 1.0, -13.5), (0.0, 0.0, 0.0, 1.0)))
ob_head_001.location = (-0.05338, -0.6944, 12.74)
ob_head_001.lineart.crease_threshold = 0.0
ob_fistleft.location = (4.707, 0.4439, 4.977)
ob_fistleft.lineart.crease_threshold = 0.0
ob_forearmright.location = (-3.681, 0.8197, 7.998)
ob_forearmright.lineart.crease_threshold = 0.0
ob_elbowright.location = (-3.129, 0.5233, 9.309)
ob_elbowright.rotation_euler = (1.966, 2.818e-08, 1.571)
ob_elbowright.scale = (0.5111, 0.5111, 0.5111)
ob_elbowright.lineart.crease_threshold = 0.0
ob_shoulderplate.location = (-4.726e-07, 0.5, 12.16)
ob_shoulderplate.scale = (1.0, 1.0, 1.0)
ob_shoulderplate.lineart.crease_threshold = 0.0
ob_chest.location = (4.404e-08, 0.5, 10.74)
ob_chest.rotation_euler = (-1.571, -3.142, -3.142)
ob_chest.lineart.crease_threshold = 0.0
ob_torso.location = (-3.322e-08, 0.5016, 8.434)
ob_torso.scale = (1.0, 1.0, 1.0)
ob_torso.lineart.crease_threshold = 0.0
ob_thighleft.location = (1.357, 0.4395, 4.976)
ob_thighleft.lineart.crease_threshold = 0.0
ob_footleft.location = (1.503, 0.04061, 0.4615)
ob_footleft.rotation_euler = (0.03253, 0.01689, -0.1704)
ob_footleft.lock_rotations_4d = False
ob_footleft.empty_display_type = 'ARROWS'
ob_footleft.lineart.crease_threshold = 0.0
ob_kneeleft.location = (1.5, 0.5, 3.75)
ob_kneeleft.lock_rotations_4d = False
ob_kneeleft.empty_display_type = 'ARROWS'
ob_kneeleft.lineart.crease_threshold = 0.0
ob_lamp.location = (4.076, 1.005, 5.904)
ob_lamp.rotation_euler = (0.6503, 0.05522, 1.866)
ob_lamp.lock_rotations_4d = False
ob_lamp.empty_display_type = 'ARROWS'
ob_lamp.color = (0.0, 0.0, 0.0, 0.0)
ob_lamp.lineart.crease_threshold = 0.0
ob_camera.location = (7.481, -6.508, 5.344)
ob_camera.rotation_euler = (1.109, 0.01082, 0.8149)
ob_camera.lock_rotations_4d = False
ob_camera.empty_display_type = 'ARROWS'
ob_camera.color = (0.0, 0.0, 0.0, 0.0)
ob_camera.display_type = 'WIRE'
ob_camera.lineart.crease_threshold = 0.0
ob_hipleft.location = (1.0, 0.5, 6.25)
ob_hipleft.lock_rotations_4d = False
ob_hipleft.empty_display_type = 'ARROWS'
ob_hipleft.lineart.crease_threshold = 0.0
ob_shinleft.location = (1.5, 0.437, 2.595)
ob_shinleft.lineart.crease_threshold = 0.0
ob_shouldersocketright.location = (-2.156, 0.5, 11.44)
ob_shouldersocketright.scale = (-1.0, 1.0, 1.0)
ob_shouldersocketright.lock_rotations_4d = False
ob_shouldersocketright.empty_display_type = 'ARROWS'
ob_shouldersocketright.lineart.crease_threshold = 0.0
ob_hipright.location = (-1.0, 0.5, 6.25)
ob_hipright.scale = (-1.0, 1.0, 1.0)
ob_hipright.lock_rotations_4d = False
ob_hipright.empty_display_type = 'ARROWS'
ob_hipright.lineart.crease_threshold = 0.0
ob_shinright.location = (-1.5, 0.437, 2.595)
ob_shinright.scale = (-1.0, 1.0, 1.0)
ob_shinright.lineart.crease_threshold = 0.0
ob_ankleleft.location = (1.5, 0.5, 1.25)
ob_ankleleft.lock_rotations_4d = False
ob_ankleleft.empty_display_type = 'ARROWS'
ob_ankleleft.lineart.crease_threshold = 0.0
ob_ankleright.location = (-1.5, 0.5, 1.25)
ob_ankleright.scale = (-1.0, 1.0, 1.0)
ob_ankleright.lock_rotations_4d = False
ob_ankleright.empty_display_type = 'ARROWS'
ob_ankleright.lineart.crease_threshold = 0.0
ob_thighright.location = (-1.357, 0.4395, 4.976)
ob_thighright.scale = (-1.0, 1.0, 1.0)
ob_thighright.lineart.crease_threshold = 0.0
ob_kneeright.location = (-1.5, 0.5, 3.75)
ob_kneeright.scale = (-1.0, 1.0, 1.0)
ob_kneeright.lock_rotations_4d = False
ob_kneeright.empty_display_type = 'ARROWS'
ob_kneeright.lineart.crease_threshold = 0.0
ob_shoulderright.location = (-2.859, 0.5052, 10.79)
ob_shoulderright.lineart.crease_threshold = 0.0
ob_elbowleft.location = (3.129, 0.5441, 9.309)
ob_elbowleft.rotation_euler = (1.966, 2.818e-08, 4.712)
ob_elbowleft.scale = (0.5111, 0.5111, 0.5111)
ob_elbowleft.lineart.crease_threshold = 0.0
ob_shouldersocketleft.location = (2.156, 0.5, 11.44)
ob_shouldersocketleft.lock_rotations_4d = False
ob_shouldersocketleft.empty_display_type = 'ARROWS'
ob_shouldersocketleft.lineart.crease_threshold = 0.0
ob_shoulderleft.location = (2.859, 0.5052, 10.79)
ob_shoulderleft.scale = (-1.0, 1.0, 1.0)
ob_shoulderleft.lineart.crease_threshold = 0.0
ob_forearmleft.location = (3.681, 0.8197, 7.998)
ob_forearmleft.scale = (-1.0, 1.0, 1.0)
ob_forearmleft.lineart.crease_threshold = 0.0
ob_fistright.location = (-4.707, 0.4439, 4.977)
ob_fistright.scale = (-1.0, 1.0, 1.0)
ob_fistright.lineart.crease_threshold = 0.0

# ---- collection membership
col_collection_1.objects.link(ob_metarig)
col_collection_1.objects.link(ob_footright)
col_collection_1.objects.link(ob_head)
col_collection_1.objects.link(ob_head_001)
col_collection_1.objects.link(ob_fistleft)
col_collection_1.objects.link(ob_forearmright)
col_collection_1.objects.link(ob_elbowright)
col_collection_1.objects.link(ob_shoulderplate)
col_collection_1.objects.link(ob_chest)
col_collection_1.objects.link(ob_torso)
col_collection_1.objects.link(ob_thighleft)
col_collection_1.objects.link(ob_footleft)
col_collection_1.objects.link(ob_kneeleft)
col_collection_1.objects.link(ob_lamp)
col_collection_1.objects.link(ob_camera)
col_collection_1.objects.link(ob_hipleft)
col_collection_1.objects.link(ob_shinleft)
col_collection_1.objects.link(ob_shouldersocketright)
col_collection_1.objects.link(ob_hipright)
col_collection_1.objects.link(ob_shinright)
col_collection_1.objects.link(ob_ankleleft)
col_collection_1.objects.link(ob_ankleright)
col_collection_1.objects.link(ob_thighright)
col_collection_1.objects.link(ob_kneeright)
col_collection_1.objects.link(ob_shoulderright)
col_collection_1.objects.link(ob_elbowleft)
col_collection_1.objects.link(ob_shouldersocketleft)
col_collection_1.objects.link(ob_shoulderleft)
col_collection_1.objects.link(ob_forearmleft)
col_collection_1.objects.link(ob_fistright)

# ---- scene / render settings (as saved in the file)
scene.camera = ob_camera
scene.frame_start = 1; scene.frame_end = 250; scene.frame_set(1)
scene.render.engine = 'BLENDER_EEVEE_NEXT'
scene.render.resolution_percentage = 50
scene.render.dither_intensity = 0.0
scene.cycles.use_denoising = False
scene.cycles.samples = 10
scene.cycles.sampling_pattern = 'TABULATED_SOBOL'
scene.cycles.light_sampling_threshold = 0.0
scene.cycles.use_adaptive_sampling = False
scene.cycles.use_light_tree = False
scene.cycles.blur_glossy = 0.0
scene.cycles.pixel_filter_type = 'GAUSSIAN'
scene.cycles.sample_clamp_indirect = 0.0
scene.view_settings.view_transform = 'Standard'
bpy.context.view_layer.update()
